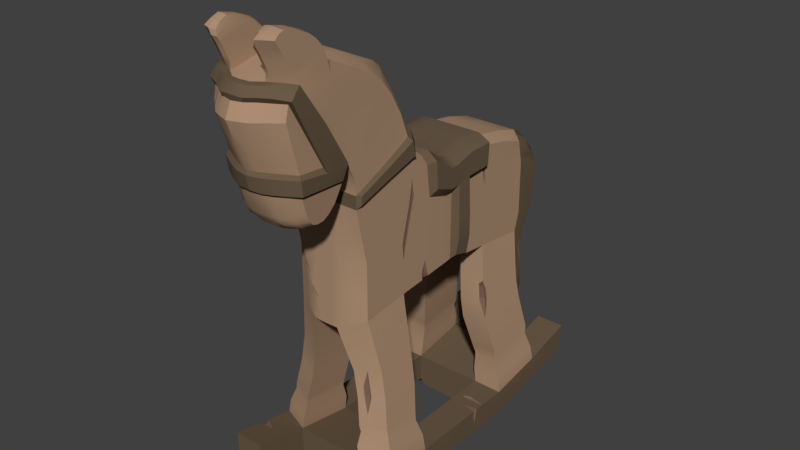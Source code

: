 # Source: RockingHouse.blend  (saved by Blender 2.79.0; exported with 4.5.12 LTS)
import bpy
from mathutils import Matrix  # noqa: F401  (used for matrix-valued properties, if any)

bpy.ops.wm.read_factory_settings(use_empty=True)
scene = bpy.context.scene
scene.name = 'Scene'

# ---- collections
col_collection_1 = bpy.data.collections.new('Collection 1'); scene.collection.children.link(col_collection_1)

# ---- materials (node trees are filled in below, after node groups)
mat_material = bpy.data.materials.new('Material')
mat_material.alpha_threshold = 0.0
mat_material.use_transparent_shadow = False
mat_material.diffuse_color = (0.4189, 0.2717, 0.1734, 1.0)
mat_material.roughness = 0.5
mat_material_001 = bpy.data.materials.new('Material.001')
mat_material_001.alpha_threshold = 0.0
mat_material_001.use_transparent_shadow = False
mat_material_001.diffuse_color = (0.1413, 0.09894, 0.06114, 1.0)
mat_material_001.roughness = 0.5
mat_material_002 = bpy.data.materials.new('Material.002')
mat_material_002.alpha_threshold = 0.0
mat_material_002.use_transparent_shadow = False
mat_material_002.diffuse_color = (0.2067, 0.1223, 0.08644, 1.0)
mat_material_002.roughness = 0.5

# ---- material node trees

# ---- world
world_world = bpy.data.worlds.new('World'); scene.world = world_world
world_world.color = (0.05088, 0.05088, 0.05088)
world_world.use_sun_shadow = False
world_world.sun_shadow_jitter_overblur = 0.0
world_world.cycles.sampling_method = 'MANUAL'

# ---- meshes
me_cube = bpy.data.meshes.new('Cube')
me_cube.from_pydata([(0.1358, 0.7249, 1.266), (0.246, -0.5376, 1.794), (0.2253, -0.6929, 0.88), (0.05841, -0.7841, 1.756), (0.04989, -0.7841, 1.367), (0.246, -0.5539, 1.409), (0.246, 0.5554, 1.739), (0.246, 0.1732, 1.429), (0.1729, 0.1732, 1.248), (0.246, 0.1732, 1.761), (0.246, -0.208, 1.429), (0.05841, -0.1744, 2.029), (0.1729, -0.208, 1.248), (0.246, -0.1726, 1.785), (0.1393, 0.9393, 1.196), (0.2442, 0.3054, 0.7561), (0.05841, 0.5517, 1.942), (0.1393, 0.8493, 1.661), (0.246, -0.8632, 2.634), (0.05841, -0.6459, 2.714), (0.05841, -0.2996, 2.231), (0.05841, -0.4194, 2.51), (0.246, -0.5422, 2.124), (0.246, -0.6202, 2.341), (0.1814, -0.7847, 2.017), (0.1814, -0.821, 2.173), (0.1029, 1.1, 1.489), (0.1029, 1.063, 1.647), (0.08925, 0.8607, 1.804), (0.1029, 0.8213, 1.483), (0.246, 0.5554, 1.389), (0.05994, -1.349, 2.649), (0.1393, 0.9194, 0.7667), (0.1029, 1.04, 1.187), (0.03369, 0.8389, 1.207), (0.03369, 0.9623, 0.5822), (0.1029, 0.9937, 0.7714), (0.03369, 0.8466, 0.7778), (0.1814, -0.8637, 2.129), (0.05841, -1.08, 1.904), (0.05841, -1.193, 1.969), (0.1814, -0.9464, 1.967), (0.05841, -1.336, 2.417), (0.1814, -1.205, 2.14), (0.1814, -1.232, 2.773), (0.05841, -0.8797, 2.791), (0.1814, -1.027, 2.923), (0.1814, -0.9764, 2.843), (0.246, -1.067, 2.799), (0.1814, -1.289, 2.993), (0.05841, -1.13, 2.768), (0.1168, -1.122, 2.808), (0.1814, -0.8797, 2.791), (0.1814, -1.307, 2.925), (0.1814, -1.155, 2.989), (0.1168, -1.249, 2.957), (0.05841, -1.263, 2.14), (0.1814, -1.272, 2.417), (0.05841, -0.9377, 1.958), (0.1814, -1.151, 1.977), (0.1814, -1.063, 1.93), (0.05841, -0.8637, 2.129), (0.1029, 0.8466, 0.7778), (0.03369, 1.024, 0.7556), (0.1029, 0.9623, 0.5822), (0.1029, 0.8389, 1.207), (0.03369, 1.072, 1.185), (0.183, -1.27, 2.649), (0.03369, 0.8213, 1.483), (0.02637, 0.8658, 1.823), (0.03369, 1.078, 1.66), (0.03369, 1.134, 1.497), (0.05841, -0.821, 2.173), (0.05841, -0.7847, 2.017), (0.1733, -0.4288, 2.5), (0.1814, -0.2996, 2.231), (0.1733, -0.6552, 2.704), (0.1814, 0.5517, 1.942), (0.04138, 0.5517, 1.175), (0.04989, -0.208, 1.214), (0.1814, -0.1744, 2.029), (0.04989, 0.1732, 1.214), (0.1729, -0.7459, 1.383), (0.1814, -0.765, 1.756), (0.04138, -0.5921, 1.175), (0.04989, 0.7249, 1.249), (0.4177, -0.01966, 0.1313), (0.324, -0.9412, 0.3494), (0.1557, 0.4946, 0.7473), (0.1492, -0.5605, 0.8611), (0.2253, -0.3952, 0.8687), (0.3014, -0.5277, 0.8876), (0.3326, 0.4946, 0.7781), (0.2442, 0.6682, 0.7692), (0.1814, -1.265, 2.846), (0.1168, -1.163, 2.884), (0.246, -1.128, 2.884), (0.246, -1.213, 2.957), (0.324, 0.9171, 0.3518), (0.3209, -0.5931, 0.05504), (0.3209, 0.5507, 0.05504), (0.3209, -0.01983, 0.02224), (0.112, 0.5504, 0.05454), (0.4177, -0.5739, 0.1641), (0.4177, 0.5508, 0.1641), (0.2272, -0.01966, 0.134), (0.1136, -0.4006, 0.1355), (0.324, -0.0195, 0.243), (0.3224, -1.136, 0.2798), (0.4177, -0.9414, 0.2377), (0.3209, -0.9606, 0.1287), (0.2272, -0.9605, 0.2404), (0.3224, 1.094, 0.2846), (0.2272, 0.9169, 0.2428), (0.3209, 0.9168, 0.131), (0.4177, 0.9169, 0.2401), (0.1127, -0.5928, 0.05797), (0.1136, -0.7847, 0.2012), (0.1146, -0.5925, 0.2787), (0.1135, 0.7398, 0.1977), (0.115, 0.5507, 0.2753), (0.1135, 0.3613, 0.1321), (0.1814, 0.7409, 1.89), (0.246, 0.5517, 1.241), (0.246, -0.5213, 2.022), (0.246, -0.7078, 1.399), (0.1644, -0.7459, 1.189), (0.04138, 0.7089, 1.155), (0.05841, -0.7841, 1.935), (0.246, -0.7459, 1.756), (0.05841, -0.7841, 1.578), (0.246, -0.5539, 1.578), (0.246, 0.1732, 1.578), (0.246, -0.01602, 1.439), (0.05841, -0.01602, 1.234), (0.246, -0.01602, 1.737), (0.246, -0.1981, 1.993), (0.246, -0.208, 1.578), (0.246, -0.5539, 1.241), (0.246, -0.4001, 1.419), (0.1814, -0.2585, 2.087), (0.04138, -0.4001, 1.195), (0.246, 0.1732, 1.28), (0.246, 0.5517, 1.892), (0.246, 0.3624, 1.786), (0.04138, 0.3624, 1.195), (0.1814, 0.3624, 1.97), (0.246, 0.3624, 1.419), (0.246, -1.084, 2.749), (0.05994, -1.293, 2.736), (0.1733, -0.7912, 2.771), (0.246, -1.019, 2.492), (0.2329, -0.6459, 2.649), (0.246, -0.7847, 2.017), (0.246, -0.821, 2.173), (0.246, -0.3662, 2.213), (0.2329, -0.486, 2.488), (0.1733, -0.3502, 2.365), (0.1733, -0.5107, 2.631), (0.246, -0.5631, 2.236), (0.246, -0.6773, 2.446), (0.05841, -0.7854, 2.099), (0.05841, -0.8567, 2.247), (0.1029, 1.101, 1.424), (0.0, 1.078, 1.66), (0.1029, 0.9923, 1.74), (0.1309, 1.043, 1.618), (0.03369, 1.133, 1.564), (0.0, 0.8658, 1.823), (0.1153, 0.8668, 1.762), (0.0, 1.134, 1.497), (0.1309, 1.092, 1.475), (0.246, 0.6555, 1.443), (0.1393, 0.8213, 1.483), (0.1407, 0.8499, 1.596), (0.2457, 0.6555, 1.616), (0.0, 0.8213, 1.483), (0.1029, 0.9104, 1.473), (0.03369, 0.7409, 1.343), (0.246, 0.4663, 1.561), (0.2353, 0.7409, 1.754), (0.1393, 1.002, 1.441), (0.1029, 0.979, 0.9502), (0.1029, 0.7761, 0.9623), (0.1393, 0.8765, 0.9512), (0.1393, 0.8389, 1.207), (0.1309, 1.038, 1.201), (0.0, 1.072, 1.185), (0.0, 0.8389, 1.207), (0.1029, 0.9973, 0.5927), (0.1029, 0.9171, 0.5933), (0.1393, 0.9623, 0.6647), (0.0, 0.9623, 0.5822), (0.1393, 0.8466, 0.7778), (0.1309, 0.9705, 0.8237), (0.0, 1.024, 0.7556), (0.0, 0.8466, 0.7778), (0.2306, -1.111, 1.994), (0.05841, -1.219, 2.009), (0.1814, -1.118, 1.94), (0.1814, -0.9014, 2.019), (0.2287, -0.9743, 1.978), (0.05841, -1.005, 1.907), (0.2224, -1.046, 1.95), (0.246, -0.886, 2.129), (0.246, -1.218, 2.417), (0.05841, -1.386, 2.563), (0.1814, -1.216, 2.271), (0.246, -1.17, 2.14), (0.2476, -1.235, 2.65), (0.246, -0.9939, 2.759), (0.1814, -1.281, 2.882), (0.246, -1.197, 2.773), (0.1814, -1.248, 2.81), (0.246, -0.8677, 2.711), (0.05841, -0.9657, 2.8), (0.2374, -0.8797, 2.758), (0.246, -1.229, 2.846), (0.1814, -1.078, 2.959), (0.246, -1.035, 2.917), (0.1201, -1.246, 2.779), (0.246, -0.9787, 2.843), (0.246, -1.271, 2.993), (0.1814, -1.334, 2.968), (0.246, -1.155, 2.984), (0.246, -1.272, 2.925), (0.05841, 0.7409, 1.89), (0.04138, -0.7841, 1.155), (0.1644, 0.7089, 1.189), (0.1814, -0.7841, 1.935), (0.1814, -0.7459, 1.578), (0.1814, -0.01602, 1.268), (0.05841, -0.2585, 2.087), (0.1644, -0.4001, 1.228), (0.1644, 0.3624, 1.228), (0.05841, 0.3624, 1.97), (0.183, -1.215, 2.736), (0.05841, -0.7937, 2.783), (0.05841, -0.3408, 2.374), (0.05841, -0.498, 2.645), (0.1814, -0.7854, 2.099), (0.1814, -0.8567, 2.247), (0.03369, 1.134, 1.43), (0.03369, 1.023, 1.755), (0.1029, 1.099, 1.555), (0.03369, 0.9104, 1.473), (0.1111, 0.7409, 1.343), (0.03369, 1.009, 0.9401), (0.03369, 0.7761, 0.9623), (0.03369, 1.039, 0.5711), (0.03369, 0.9171, 0.5933), (0.1814, -1.173, 2.015), (0.05841, -1.154, 1.921), (0.05841, -0.8812, 2.017), (0.1814, -1.008, 1.927), (0.1814, -1.308, 2.563), (0.05841, -1.278, 2.271), (0.1168, -1.109, 2.768), (0.1814, -0.9657, 2.8), (0.1168, -1.191, 2.921), (0.1814, -0.9971, 2.886), (0.1814, -1.244, 3.01), (0.1277, -1.286, 2.984), (0.1168, -1.001, 2.861), (0.1168, -1.053, 2.922), (0.1168, -0.8797, 2.791), (0.1201, -1.314, 2.917), (0.1168, -1.152, 2.981), (0.1201, -1.275, 2.845), (0.1168, -1.241, 2.14), (0.1168, -1.307, 2.417), (0.1168, -0.9377, 1.958), (0.1168, -1.188, 1.97), (0.1168, -1.082, 1.908), (0.1168, -0.8637, 2.129), (0.06656, 0.8466, 0.7778), (0.06656, 0.9922, 0.7556), (0.06656, 0.9623, 0.5822), (0.06656, 0.8389, 1.207), (0.06656, 1.04, 1.185), (0.1183, -1.306, 2.649), (0.06656, 0.8213, 1.483), (0.05441, 0.8658, 1.823), (0.06656, 1.074, 1.657), (0.06656, 1.102, 1.497), (0.1168, -0.821, 2.173), (0.1168, -0.7847, 2.017), (0.1168, -0.4194, 2.51), (0.1168, -0.2996, 2.231), (0.1168, -0.6459, 2.714), (0.1168, 0.5517, 1.942), (0.08276, 0.5517, 1.177), (0.09979, -0.208, 1.216), (0.1168, -0.1744, 2.029), (0.09979, 0.1732, 1.216), (0.09979, -0.7841, 1.367), (0.1168, -0.7841, 1.756), (0.08276, -0.5921, 1.177), (0.09979, 0.7249, 1.25), (0.4192, 0.551, 0.2745), (0.324, -0.7466, 0.3086), (0.4192, -0.5546, 0.2745), (0.324, 0.7402, 0.3086), (0.324, -0.4008, 0.243), (0.324, 0.3618, 0.243), (0.2287, 0.551, 0.2771), (0.2287, -0.5928, 0.2771), (0.1557, 0.3054, 0.7407), (0.3326, 0.3054, 0.7715), (0.1492, -0.7257, 0.8667), (0.3014, -0.6601, 0.8932), (0.1557, 0.6682, 0.7538), (0.1492, -0.3952, 0.8554), (0.3014, -0.3952, 0.8819), (0.3326, 0.6682, 0.7846), (0.1168, -1.136, 2.848), (0.246, -1.1, 2.848), (0.246, -1.156, 2.921), (0.4192, -0.0195, 0.2417), (0.2287, -0.0195, 0.2443), (0.3209, -0.7851, 0.08784), (0.3209, 0.7399, 0.08784), (0.3209, -0.4011, 0.02224), (0.3209, 0.3614, 0.02224), (0.2256, 0.5507, 0.05638), (0.2256, -0.5931, 0.05638), (0.4177, 0.7401, 0.1969), (0.2272, 0.7401, 0.1996), (0.2272, -0.785, 0.1996), (0.4177, -0.7468, 0.1969), (0.4177, 0.3616, 0.1313), (0.4177, -0.4009, 0.1313), (0.2272, 0.3616, 0.134), (0.2272, -0.4009, 0.134), (0.324, -1.136, 0.3902), (0.3209, -1.136, 0.1695), (0.2272, -1.136, 0.2812), (0.4177, -1.136, 0.2785), (0.2287, -0.9603, 0.3507), (0.4192, -0.9221, 0.3481), (0.324, 1.094, 0.395), (0.3209, 1.094, 0.1742), (0.4176, 1.094, 0.2833), (0.2272, 1.094, 0.2859), (0.4192, 0.9171, 0.3504), (0.2287, 0.9171, 0.3531), (0.1127, -0.4008, 0.02517), (0.1146, -0.4005, 0.2459), (0.1127, -0.7848, 0.09078), (0.1146, -0.7845, 0.3115), (0.0, 0.5504, 0.2734), (0.0, 0.5501, 0.05269), (0.112, 0.3611, 0.02173), (0.112, 0.7396, 0.08734), (0.115, 0.74, 0.3081), (0.115, 0.3615, 0.2425), (0.246, -0.7078, 1.221), (0.246, -0.7841, 1.935), (0.246, 0.7089, 1.221), (0.2244, 0.7409, 1.823), (0.246, -0.7078, 1.578), (0.246, -0.01602, 1.3), (0.246, -0.01602, 1.578), (0.246, -0.325, 2.066), (0.246, -0.4001, 1.26), (0.246, 0.3624, 1.26), (0.246, 0.3624, 1.928), (0.246, 0.3624, 1.578), (0.2329, -0.7937, 2.718), (0.2709, -1.179, 2.736), (0.246, -0.7854, 2.099), (0.246, -0.8567, 2.247), (0.2329, -0.4074, 2.352), (0.2329, -0.5602, 2.58), (0.1309, 1.093, 1.416), (0.0, 1.134, 1.43), (0.0, 1.023, 1.755), (0.0, 1.133, 1.564), (0.1309, 1.091, 1.534), (0.1309, 0.9639, 1.703), (0.2477, 0.7409, 1.343), (0.1393, 0.9104, 1.473), (0.2457, 0.7409, 1.688), (0.246, 0.5701, 1.544), (0.0, 0.9104, 1.473), (0.0, 0.7409, 1.343), (0.0, 1.009, 0.9401), (0.0, 0.7761, 0.9623), (0.1393, 0.7761, 0.9623), (0.0, 1.039, 0.5711), (0.1309, 0.9839, 0.6615), (0.0, 0.9171, 0.5933), (0.1393, 0.9171, 0.6665), (0.2302, -1.127, 2.029), (0.2224, -1.081, 1.96), (0.223, -1.007, 1.953), (0.2302, -0.9287, 2.021), (0.246, -1.255, 2.563), (0.246, -1.18, 2.271), (0.246, -0.9644, 2.733), (0.246, -1.245, 2.882), (0.246, -0.9657, 2.8), (0.246, -1.002, 2.88), (0.246, -1.08, 2.952), (0.246, -1.213, 2.81), (0.1201, -1.261, 2.812), (0.246, -1.239, 3.004), (0.246, -1.298, 2.968), (0.1168, 0.7409, 1.89), (0.08276, -0.7841, 1.157), (0.08276, 0.7089, 1.157), (0.1168, -0.7841, 1.935), (0.1168, -0.7841, 1.578), (0.1168, -0.01602, 1.236), (0.1168, -0.2585, 2.087), (0.08276, -0.4001, 1.196), (0.08276, 0.3624, 1.196), (0.1168, 0.3624, 1.97), (0.1183, -1.25, 2.736), (0.1168, -0.7937, 2.783), (0.1168, -0.3408, 2.374), (0.1168, -0.498, 2.645), (0.1168, -0.7854, 2.099), (0.1168, -0.8567, 2.247), (0.06656, 1.103, 1.43), (0.06656, 0.9908, 1.755), (0.06656, 1.113, 1.564), (0.06656, 0.9104, 1.473), (0.06656, 0.7409, 1.343), (0.06656, 0.977, 0.9401), (0.06656, 0.7761, 0.9623), (0.06656, 1.007, 0.5711), (0.06656, 0.9171, 0.5933), (0.1168, -1.211, 2.01), (0.1168, -1.144, 1.929), (0.1168, -0.8884, 2.017), (0.1168, -1.005, 1.907), (0.1168, -1.363, 2.563), (0.1168, -1.251, 2.271), (0.1201, -1.29, 2.878), (0.1168, -0.9657, 2.8), (0.1168, -1.083, 2.95), (0.1168, -1.023, 2.894), (0.1255, -1.244, 3.005), (0.1286, -1.311, 2.949), (0.4192, 0.3618, 0.2417), (0.4192, 0.7402, 0.3073), (0.2287, -0.7848, 0.3099), (0.4192, -0.7085, 0.3073), (0.4192, -0.4008, 0.2417), (0.2287, 0.7402, 0.3099), (0.2287, -0.4008, 0.2443), (0.2287, 0.3618, 0.2443), (0.2287, -1.136, 0.3916), (0.4192, -1.136, 0.3889), (0.4192, 1.094, 0.3936), (0.2287, 1.094, 0.3963), (0.0, 0.7397, 0.3062), (0.0, 0.3612, 0.2406), (0.0, 0.7393, 0.08549), (0.0, 0.3609, 0.01989), (0.243, 0.03483, 1.441), (0.1782, 0.03483, 1.272), (0.243, 0.03483, 1.738), (0.05904, 0.03483, 1.24), (0.0, 0.03483, 1.239), (0.243, 0.03483, 1.578), (0.243, 0.03483, 1.304), (0.1134, 0.03483, 1.241), (0.1963, -1.224, 2.16), (0.2648, -1.181, 2.161), (0.1963, -1.234, 2.25), (0.1317, -1.259, 2.16), (0.07328, -1.281, 2.159), (0.07328, -1.296, 2.25), (0.000576, -1.291, 2.162), (0.1317, -1.27, 2.25), (0.2648, -1.192, 2.251), (0.000576, -1.311, 2.25), (0.2779, -0.8708, 2.242), (0.263, -0.8966, 2.147), (0.07656, -1.366, 2.68), (0.07643, -1.326, 2.73), (0.135, -1.323, 2.681), (0.1996, -1.288, 2.681), (0.1988, -1.248, 2.733), (0.2793, -1.243, 2.672), (0.1352, -1.283, 2.729), (0.276, -1.211, 2.708), (0.246, -1.018, 2.259), (0.2634, -0.943, 2.151), (0.28, -1.018, 2.492), (0.2784, -1.021, 2.238), (0.279, -0.9381, 2.239), (0.2639, -1.022, 2.154), (0.05558, -0.2711, 2.214), (0.05558, -0.2402, 2.138), (0.111, -0.2711, 2.214), (0.2723, -0.5406, 2.108), (0.2723, -0.5283, 2.042), (0.2723, -0.3523, 2.191), (0.2723, -0.7677, 2.016), (0.1888, -0.2711, 2.214), (0.1888, -0.2402, 2.138), (0.2723, -0.3277, 2.1), (0.2723, -0.7669, 1.967), (0.111, -0.2402, 2.138), (0.2841, -0.7197, 0.5256), (0.2065, -0.5896, 0.5031), (0.2841, -0.4274, 0.4924), (0.3617, -0.5574, 0.5149), (0.2065, -0.7519, 0.5197), (0.3617, -0.6874, 0.5316), (0.2065, -0.4274, 0.4864), (0.3617, -0.4274, 0.4983), (0.2912, -0.7163, 0.4855), (0.2149, -0.5893, 0.4627), (0.2912, -0.4308, 0.4491), (0.3675, -0.5578, 0.4718), (0.2149, -0.7478, 0.4809), (0.2149, -0.4308, 0.4445), (0.3675, -0.4308, 0.4537), (0.3675, -0.6848, 0.49), (0.3076, -0.7445, 0.3991), (0.2148, -0.5925, 0.3698), (0.3076, -0.4028, 0.3439), (0.4004, -0.5548, 0.3733), (0.2148, -0.7821, 0.3974), (0.2148, -0.4028, 0.3422), (0.4004, -0.4028, 0.3457), (0.4004, -0.7068, 0.4009), (0.3305, -0.6621, 0.7124), (0.2536, -0.6946, 0.7028), (0.1768, -0.5634, 0.6821), (0.2536, -0.3996, 0.6805), (0.3305, -0.5309, 0.7013), (0.1768, -0.7272, 0.6932), (0.1768, -0.3996, 0.6709), (0.3305, -0.3996, 0.6901), (0.2841, 0.3616, 0.5203), (0.1992, 0.5366, 0.532), (0.369, 0.5366, 0.545), (0.2841, 0.7115, 0.5567), (0.1992, 0.3616, 0.5138), (0.369, 0.3616, 0.5268), (0.1992, 0.7115, 0.5502), (0.369, 0.7115, 0.5632), (0.2928, 0.3759, 0.4618), (0.2124, 0.5402, 0.4769), (0.3731, 0.5402, 0.4859), (0.2928, 0.7044, 0.5009), (0.2124, 0.3759, 0.4573), (0.2124, 0.7044, 0.4964), (0.3731, 0.3759, 0.4663), (0.3731, 0.7044, 0.5055), (0.3084, 0.3643, 0.3393), (0.2156, 0.5511, 0.3653), (0.4011, 0.5511, 0.3687), (0.3084, 0.7378, 0.3947), (0.2156, 0.3643, 0.3377), (0.2156, 0.7378, 0.393), (0.4011, 0.3643, 0.341), (0.4011, 0.7378, 0.3964), (0.2043, 0.3161, 1.02), (0.1193, 0.5053, 0.9897), (0.2893, 0.5053, 1.037), (0.2043, 0.671, 1.007), (0.1193, 0.3161, 0.9962), (0.2893, 0.3161, 1.044), (0.1193, 0.671, 0.9831), (0.2893, 0.671, 1.031), (0.2469, 0.7249, 1.282), (0.1375, 0.3007, 0.8685), (0.1375, 0.6596, 0.8685), (0.2242, 0.3007, 0.888), (0.1375, 0.49, 0.8685), (0.311, 0.49, 0.9076), (0.2242, 0.6596, 0.8881), (0.311, 0.6596, 0.9076), (0.3631, 0.5507, 0.05445), (0.4169, 0.5507, 0.1071), (0.3631, -0.5931, 0.05445), (0.4168, -0.5841, 0.1056), (0.3631, -0.01983, 0.02164), (0.4169, -0.01975, 0.07434), (0.3631, -0.9606, 0.1281), (0.4168, -0.9515, 0.1797), (0.4169, 0.9169, 0.1831), (0.3631, 0.9168, 0.1304), (0.4169, 0.3615, 0.07434), (0.3631, 0.3614, 0.02164), (0.3631, 0.7399, 0.08725), (0.4169, 0.74, 0.1399), (0.4168, -0.7676, 0.137), (0.3631, -0.7851, 0.08725), (0.3631, -0.4011, 0.02164), (0.4169, -0.401, 0.07434), (0.3631, -1.136, 0.1689), (0.4169, -1.136, 0.2226), (0.4168, 1.094, 0.2263), (0.3631, 1.094, 0.1736), (0.2261, -0.01977, 0.05987), (0.2619, -0.01983, 0.02307), (0.2262, -0.9606, 0.1672), (0.2619, -0.9606, 0.1295), (0.2619, 0.9168, 0.1319), (0.2261, 0.9168, 0.1697), (0.2619, -0.7851, 0.08867), (0.2262, -0.7851, 0.1264), (0.1893, -0.785, 0.0897), (0.2256, -0.7493, 0.08307), (0.2262, 0.74, 0.1266), (0.2619, 0.7399, 0.08867), (0.2256, 0.7041, 0.08299), (0.1893, 0.7398, 0.0886), (0.2261, -0.401, 0.05987), (0.2619, -0.4011, 0.02307), (0.2256, -0.4369, 0.02969), (0.1893, -0.401, 0.02409), (0.2619, 0.3614, 0.02307), (0.2261, 0.3615, 0.05987), (0.1893, 0.3613, 0.02299), (0.2256, 0.3972, 0.02978), (0.2262, -1.136, 0.208), (0.2619, -1.136, 0.1703), (0.2619, 1.094, 0.1751), (0.2261, 1.094, 0.2129), (0.07958, 0.1769, 1.995), (0.07958, 0.3427, 2.004), (0.08242, 0.03852, 1.959), (0.07958, -0.01233, 1.961), (0.138, 0.1769, 1.995), (0.2823, 0.1542, 1.812), (0.2823, 0.3339, 1.82), (0.2823, 0.1747, 1.96), (0.2792, 0.06122, 1.789), (0.2823, -0.01233, 1.787), (0.07958, -0.1332, 2.046), (0.138, -0.1332, 2.046), (0.2823, -0.1419, 1.835), (0.2823, -0.1569, 2.011), (0.2026, -0.1332, 2.046), (0.2026, -0.01233, 1.961), (0.2026, 0.1769, 1.995), (0.2026, 0.3427, 2.004), (0.2016, 0.03852, 1.959), (0.2823, 0.3427, 1.961), (0.2792, 0.04275, 1.919), (0.2823, -0.01233, 1.918), (0.0005608, 0.03852, 1.959), (0.138, -0.01233, 1.961), (0.138, 0.3427, 2.004), (0.139, 0.03852, 1.959), (0.2942, 0.1532, 1.429), (0.2942, 0.1532, 1.578), (0.2746, 0.1532, 1.308), (0.2715, 0.05243, 1.331), (0.2912, 0.05243, 1.441), (0.2912, 0.05243, 1.578), (0.1393, 0.8658, 1.478), (0.03369, 0.8658, 1.478), (0.06656, 0.8658, 1.478), (0.1029, 0.8658, 1.478), (0.0, 0.8658, 1.478), (0.1491, -1.078, 2.959), (0.1491, -0.9764, 2.843), (0.1491, -0.9969, 2.886), (0.1491, -1.027, 2.923), (0.1491, -0.9657, 2.8), (0.1491, -1.244, 3.01), (0.1491, -1.338, 2.962), (0.1491, -1.298, 2.993), (0.1491, -1.155, 2.989), (0.1491, -1.266, 2.81), (0.1491, -1.25, 2.773), (0.1491, -1.299, 2.882), (0.1491, -1.282, 2.846), (0.1507, -1.233, 2.736), (0.1491, -1.325, 2.925), (-0.1358, 0.7249, 1.266), (-0.246, -0.5376, 1.794), (-0.2253, -0.6929, 0.88), (-0.05841, -0.7841, 1.756), (-0.04989, -0.7841, 1.367), (-0.246, -0.5539, 1.409), (-0.246, 0.5554, 1.739), (-0.246, 0.1732, 1.429), (-0.1729, 0.1732, 1.248), (-0.246, 0.1732, 1.761), (-0.246, -0.208, 1.429), (-0.05841, -0.1744, 2.029), (-0.1729, -0.208, 1.248), (-0.246, -0.1726, 1.785), (-0.1393, 0.9393, 1.196), (-0.2442, 0.3054, 0.7561), (-0.05841, 0.5517, 1.942), (-0.1393, 0.8493, 1.661), (-0.246, -0.8632, 2.634), (-0.05841, -0.6459, 2.714), (-0.05841, -0.2996, 2.231), (-0.05841, -0.4194, 2.51), (-0.246, -0.5422, 2.124), (-0.246, -0.6202, 2.341), (-0.1814, -0.7847, 2.017), (-0.1814, -0.821, 2.173), (-0.1029, 1.1, 1.489), (-0.1029, 1.063, 1.647), (-0.08925, 0.8607, 1.804), (-0.1029, 0.8213, 1.483), (-0.246, 0.5554, 1.389), (-0.05994, -1.349, 2.649), (-0.1393, 0.9194, 0.7667), (-0.1029, 1.04, 1.187), (-0.03369, 0.8389, 1.207), (-0.03369, 0.9623, 0.5822), (-0.1029, 0.9937, 0.7714), (-0.03369, 0.8466, 0.7778), (-0.1814, -0.8637, 2.129), (-0.05841, -1.08, 1.904), (-0.05841, -1.193, 1.969), (-0.1814, -0.9464, 1.967), (-0.05841, -1.336, 2.417), (-0.1814, -1.205, 2.14), (-0.1814, -1.232, 2.773), (-0.05841, -0.8797, 2.791), (-0.1814, -1.027, 2.923), (-0.1814, -0.9764, 2.843), (-0.246, -1.067, 2.799), (-0.1814, -1.289, 2.993), (-0.05841, -1.13, 2.768), (-0.1168, -1.122, 2.808), (-0.1814, -0.8797, 2.791), (-0.1814, -1.307, 2.925), (-0.1814, -1.155, 2.989), (-0.1168, -1.249, 2.957), (-0.05841, -1.263, 2.14), (-0.1814, -1.272, 2.417), (-0.05841, -0.9377, 1.958), (-0.1814, -1.151, 1.977), (-0.1814, -1.063, 1.93), (-0.05841, -0.8637, 2.129), (-0.1029, 0.8466, 0.7778), (-0.03369, 1.024, 0.7556), (-0.1029, 0.9623, 0.5822), (-0.1029, 0.8389, 1.207), (-0.03369, 1.072, 1.185), (-0.183, -1.27, 2.649), (-0.03369, 0.8213, 1.483), (-0.02637, 0.8658, 1.823), (-0.03369, 1.078, 1.66), (-0.03369, 1.134, 1.497), (-0.05841, -0.821, 2.173), (-0.05841, -0.7847, 2.017), (-0.1733, -0.4288, 2.5), (-0.1814, -0.2996, 2.231), (-0.1733, -0.6552, 2.704), (-0.1814, 0.5517, 1.942), (-0.04138, 0.5517, 1.175), (-0.04989, -0.208, 1.214), (-0.1814, -0.1744, 2.029), (-0.04989, 0.1732, 1.214), (-0.1729, -0.7459, 1.383), (-0.1814, -0.765, 1.756), (-0.04138, -0.5921, 1.175), (-0.04989, 0.7249, 1.249), (-0.4177, -0.01966, 0.1313), (-0.324, -0.9412, 0.3494), (-0.1557, 0.4946, 0.7473), (-0.1492, -0.5605, 0.8611), (-0.2253, -0.3952, 0.8687), (-0.3014, -0.5277, 0.8876), (-0.3326, 0.4946, 0.7781), (-0.2442, 0.6682, 0.7692), (-0.1814, -1.265, 2.846), (-0.1168, -1.163, 2.884), (-0.246, -1.128, 2.884), (-0.324, 0.9171, 0.3518), (-0.3209, -0.5931, 0.05504), (-0.3209, 0.5507, 0.05504), (-0.3209, -0.01983, 0.02224), (-0.112, 0.5504, 0.05454), (-0.4177, -0.5739, 0.1641), (-0.4177, 0.5508, 0.1641), (-0.2272, -0.01966, 0.134), (-0.1136, -0.4006, 0.1355), (-0.324, -0.0195, 0.243), (-0.3224, -1.136, 0.2798), (-0.4177, -0.9414, 0.2377), (-0.3209, -0.9606, 0.1287), (-0.2272, -0.9605, 0.2404), (-0.3224, 1.094, 0.2846), (-0.2272, 0.9169, 0.2428), (-0.3209, 0.9168, 0.131), (-0.4177, 0.9169, 0.2401), (-0.1127, -0.5928, 0.05797), (-0.1136, -0.7847, 0.2012), (-0.1146, -0.5925, 0.2787), (-0.1135, 0.7398, 0.1977), (-0.115, 0.5507, 0.2753), (-0.1135, 0.3613, 0.1321), (-0.1814, 0.7409, 1.89), (-0.246, 0.5517, 1.241), (-0.246, -0.5213, 2.022), (-0.246, -0.7078, 1.399), (-0.1644, -0.7459, 1.189), (-0.04138, 0.7089, 1.155), (-0.05841, -0.7841, 1.935), (0.0, -0.5921, 1.174), (0.0, -0.7841, 1.366), (-0.246, -0.7459, 1.756), (0.0, -0.7841, 1.756), (-0.05841, -0.7841, 1.578), (-0.246, -0.5539, 1.578), (-0.246, -0.208, 1.28), (0.0, 0.1732, 1.213), (-0.246, 0.1732, 1.578), (-0.246, -0.01602, 1.439), (-0.05841, -0.01602, 1.234), (-0.246, -0.01602, 1.737), (-0.246, -0.1981, 1.993), (0.0, -0.1744, 2.029), (0.0, -0.208, 1.213), (-0.246, -0.208, 1.578), (-0.246, -0.4001, 1.419), (-0.1814, -0.2585, 2.087), (-0.04138, -0.4001, 1.195), (-0.246, -0.3293, 1.832), (-0.246, 0.1732, 1.28), (-0.246, 0.5517, 1.892), (0.0, 0.5517, 1.942), (0.0, 0.5517, 1.174), (-0.246, 0.3624, 1.786), (-0.04138, 0.3624, 1.195), (-0.1814, 0.3624, 1.97), (-0.246, 0.3624, 1.419), (-0.246, -1.084, 2.749), (-0.05994, -1.293, 2.736), (-0.1733, -0.7912, 2.771), (0.0, -0.2996, 2.231), (-0.246, -1.019, 2.492), (-0.2329, -0.6459, 2.649), (0.0, -0.7847, 2.017), (0.0, -0.821, 2.173), (0.0, -0.6459, 2.714), (0.0, -0.4194, 2.51), (-0.246, -0.7847, 2.017), (-0.246, -0.821, 2.173), (-0.246, -0.3662, 2.213), (-0.2329, -0.486, 2.488), (-0.1733, -0.3502, 2.365), (-0.1733, -0.5107, 2.631), (-0.246, -0.5631, 2.236), (-0.246, -0.6773, 2.446), (-0.05841, -0.7854, 2.099), (-0.05841, -0.8567, 2.247), (-0.1029, 1.101, 1.424), (-0.1029, 0.9923, 1.74), (-0.1309, 1.043, 1.618), (-0.03369, 1.133, 1.564), (-0.1153, 0.8668, 1.762), (-0.1309, 1.092, 1.475), (-0.246, 0.6555, 1.443), (-0.1393, 0.8213, 1.483), (-0.1407, 0.8499, 1.596), (-0.2457, 0.6555, 1.616), (-0.1029, 0.9104, 1.473), (-0.03369, 0.7409, 1.343), (-0.246, 0.4663, 1.561), (-0.2353, 0.7409, 1.754), (-0.1393, 1.002, 1.441), (0.0, 0.7249, 1.248), (-0.1029, 0.979, 0.9502), (-0.1029, 0.7761, 0.9623), (-0.1393, 0.8765, 0.9512), (-0.1393, 0.8389, 1.207), (-0.1309, 1.038, 1.201), (-0.1029, 0.9973, 0.5927), (-0.1029, 0.9171, 0.5933), (-0.1393, 0.9623, 0.6647), (-0.1393, 0.8466, 0.7778), (-0.1309, 0.9705, 0.8237), (-0.2306, -1.111, 1.994), (-0.05841, -1.219, 2.009), (0.0, -1.191, 1.969), (-0.1814, -1.118, 1.94), (0.0, -0.9377, 1.958), (-0.1814, -0.9014, 2.019), (-0.2287, -0.9743, 1.978), (-0.05841, -1.005, 1.907), (0.0, -0.8637, 2.129), (0.0, -1.077, 1.904), (-0.2224, -1.046, 1.95), (-0.246, -0.886, 2.129), (-0.246, -1.218, 2.417), (-0.05841, -1.386, 2.563), (0.0, -1.351, 2.417), (-0.1814, -1.216, 2.271), (0.0, -1.269, 2.139), (-0.246, -1.17, 2.14), (-0.2476, -1.235, 2.65), (0.0, -1.367, 2.65), (-0.246, -0.9939, 2.759), (-0.1814, -1.281, 2.882), (-0.246, -1.197, 2.773), (-0.1814, -1.248, 2.81), (-0.246, -0.8677, 2.711), (-0.05841, -0.9657, 2.8), (-0.2374, -0.8797, 2.758), (0.0, -0.8797, 2.791), (-0.246, -1.229, 2.846), (-0.1814, -1.078, 2.959), (-0.246, -1.035, 2.917), (-0.1201, -1.246, 2.779), (0.0, -1.152, 2.768), (-0.246, -0.9787, 2.843), (-0.1814, -1.334, 2.968), (-0.2249, -1.167, 2.979), (-0.05841, 0.7409, 1.89), (-0.04138, -0.7841, 1.155), (-0.1644, 0.7089, 1.189), (-0.1814, -0.7841, 1.935), (-0.1814, -0.7657, 1.578), (-0.1814, -0.01602, 1.268), (-0.05841, -0.2585, 2.087), (-0.1644, -0.4001, 1.228), (-0.1644, 0.3624, 1.228), (-0.05841, 0.3624, 1.97), (-0.183, -1.215, 2.736), (-0.05841, -0.7937, 2.783), (-0.05841, -0.3408, 2.374), (-0.05841, -0.498, 2.645), (-0.1814, -0.7854, 2.099), (-0.1814, -0.8567, 2.247), (-0.03369, 1.134, 1.43), (-0.03369, 1.023, 1.755), (-0.1029, 1.099, 1.555), (-0.03369, 0.9104, 1.473), (-0.1111, 0.7409, 1.343), (-0.03369, 1.009, 0.9401), (-0.03369, 0.7761, 0.9623), (-0.03369, 1.039, 0.5711), (-0.03369, 0.9171, 0.5933), (-0.1814, -1.173, 2.015), (-0.05841, -1.154, 1.921), (-0.05841, -0.8812, 2.017), (-0.1814, -1.008, 1.927), (-0.1814, -1.308, 2.563), (-0.05841, -1.278, 2.271), (-0.1168, -1.109, 2.768), (-0.1814, -0.9657, 2.8), (-0.1168, -1.191, 2.921), (-0.1814, -0.9971, 2.886), (-0.1814, -1.244, 3.01), (-0.1277, -1.286, 2.984), (-0.1168, -1.001, 2.861), (-0.1168, -1.053, 2.922), (-0.1168, -0.8797, 2.791), (-0.1201, -1.314, 2.917), (-0.1168, -1.152, 2.981), (-0.1201, -1.275, 2.845), (-0.1168, -1.241, 2.14), (-0.1168, -1.307, 2.417), (-0.1168, -0.9377, 1.958), (-0.1168, -1.188, 1.97), (-0.1168, -1.082, 1.908), (-0.1168, -0.8637, 2.129), (-0.06656, 0.8466, 0.7778), (-0.06656, 0.9922, 0.7556), (-0.06656, 0.9623, 0.5822), (-0.06656, 0.8389, 1.207), (-0.06656, 1.04, 1.185), (-0.1183, -1.306, 2.649), (-0.06656, 0.8213, 1.483), (-0.05441, 0.8658, 1.823), (-0.06656, 1.074, 1.657), (-0.06656, 1.102, 1.497), (-0.1168, -0.821, 2.173), (-0.1168, -0.7847, 2.017), (-0.1168, -0.4194, 2.51), (-0.1168, -0.2996, 2.231), (-0.1168, -0.6459, 2.714), (-0.1168, 0.5517, 1.942), (-0.08276, 0.5517, 1.177), (-0.09979, -0.208, 1.216), (-0.1168, -0.1744, 2.029), (-0.09979, 0.1732, 1.216), (-0.1168, -0.7841, 1.756), (-0.08276, -0.5921, 1.177), (-0.09979, 0.7249, 1.25), (-0.4192, 0.551, 0.2745), (-0.324, -0.7466, 0.3086), (-0.4192, -0.5546, 0.2745), (-0.324, 0.7402, 0.3086), (-0.324, -0.4008, 0.243), (-0.324, 0.3618, 0.243), (-0.2287, 0.551, 0.2771), (-0.2287, -0.5928, 0.2771), (-0.1557, 0.3054, 0.7407), (-0.3326, 0.3054, 0.7715), (-0.1492, -0.7257, 0.8667), (-0.3014, -0.6601, 0.8932), (-0.1557, 0.6682, 0.7538), (-0.1492, -0.3952, 0.8554), (-0.3014, -0.3952, 0.8819), (-0.3326, 0.6682, 0.7846), (-0.1168, -1.136, 2.848), (-0.246, -1.1, 2.848), (-0.246, -1.156, 2.921), (-0.4192, -0.0195, 0.2417), (-0.2287, -0.0195, 0.2443), (-0.3209, -0.7851, 0.08784), (-0.3209, 0.7399, 0.08784), (-0.3209, -0.4011, 0.02224), (-0.3209, 0.3614, 0.02224), (-0.2256, 0.5507, 0.05638), (-0.2256, -0.5931, 0.05638), (-0.4177, 0.7401, 0.1969), (-0.2272, 0.7401, 0.1996), (-0.2272, -0.785, 0.1996), (-0.4177, -0.7468, 0.1969), (-0.4177, 0.3616, 0.1313), (-0.4177, -0.4009, 0.1313), (-0.2272, 0.3616, 0.134), (-0.2272, -0.4009, 0.134), (-0.324, -1.136, 0.3902), (-0.3209, -1.136, 0.1695), (-0.2272, -1.136, 0.2812), (-0.4177, -1.136, 0.2785), (-0.2287, -0.9603, 0.3507), (-0.324, 1.094, 0.395), (-0.3209, 1.094, 0.1742), (-0.4176, 1.094, 0.2833), (-0.2272, 1.094, 0.2859), (-0.4192, 0.9171, 0.3504), (-0.2287, 0.9171, 0.3531), (0.0, -0.5922, 0.2803), (0.0, -0.5926, 0.05957), (0.0, -0.7844, 0.2027), (0.0, -0.4004, 0.1371), (-0.1127, -0.4008, 0.02517), (-0.1146, -0.4005, 0.2459), (-0.1127, -0.7848, 0.09078), (-0.1146, -0.7845, 0.3115), (0.0, 0.7395, 0.1959), (0.0, 0.361, 0.1303), (-0.112, 0.3611, 0.02173), (-0.112, 0.7396, 0.08734), (-0.115, 0.74, 0.3081), (-0.115, 0.3615, 0.2425), (-0.246, -0.7078, 1.221), (-0.246, -0.7841, 1.935), (-0.246, 0.7089, 1.221), (-0.2244, 0.7409, 1.823), (0.0, 0.7089, 1.154), (0.0, 0.7409, 1.89), (0.0, -0.7841, 1.154), (0.0, -0.7841, 1.935), (-0.246, -0.7078, 1.578), (0.0, -0.7841, 1.578), (-0.246, -0.01602, 1.3), (0.0, -0.01602, 1.233), (-0.246, -0.01602, 1.578), (-0.246, -0.325, 2.066), (0.0, -0.2585, 2.087), (0.0, -0.4001, 1.193), (-0.246, -0.4001, 1.578), (-0.246, -0.4001, 1.26), (-0.246, 0.3624, 1.26), (-0.246, 0.3624, 1.928), (0.0, 0.3624, 1.97), (0.0, 0.3624, 1.193), (-0.246, 0.3624, 1.578), (-0.2329, -0.7937, 2.718), (-0.2709, -1.179, 2.736), (0.0, -1.302, 2.737), (0.0, -0.7937, 2.783), (0.0, -0.7854, 2.099), (0.0, -0.8567, 2.247), (0.0, -0.498, 2.645), (0.0, -0.3408, 2.374), (-0.246, -0.7854, 2.099), (-0.246, -0.8567, 2.247), (-0.2329, -0.4074, 2.352), (-0.2329, -0.5602, 2.58), (-0.1309, 1.093, 1.416), (-0.1309, 1.091, 1.534), (-0.1309, 0.9639, 1.703), (-0.2477, 0.7409, 1.343), (-0.1393, 0.9104, 1.473), (-0.2457, 0.7409, 1.688), (-0.246, 0.5701, 1.544), (-0.1309, 0.9571, 0.9858), (-0.1393, 0.7761, 0.9623), (-0.1309, 0.9839, 0.6615), (-0.1393, 0.9171, 0.6665), (0.0, -0.8812, 2.017), (0.0, -1.005, 1.907), (0.0, -1.15, 1.919), (0.0, -1.222, 2.008), (-0.2302, -1.127, 2.029), (-0.2224, -1.081, 1.96), (-0.223, -1.007, 1.953), (-0.2302, -0.9287, 2.021), (-0.246, -1.255, 2.563), (-0.246, -1.18, 2.271), (0.0, -1.295, 2.271), (0.0, -1.406, 2.563), (-0.246, -0.9644, 2.733), (-0.246, -1.245, 2.882), (-0.246, -0.9657, 2.8), (0.0, -0.9657, 2.8), (-0.246, -1.002, 2.88), (-0.246, -1.08, 2.952), (-0.246, -1.213, 2.81), (-0.1201, -1.261, 2.812), (-0.1168, 0.7409, 1.89), (-0.08276, -0.7841, 1.157), (-0.08276, 0.7089, 1.157), (-0.1168, -0.7841, 1.935), (-0.1168, -0.7841, 1.578), (-0.1168, -0.01602, 1.236), (-0.1168, -0.2585, 2.087), (-0.08276, -0.4001, 1.196), (-0.08276, 0.3624, 1.196), (-0.1168, 0.3624, 1.97), (-0.1183, -1.25, 2.736), (-0.1168, -0.7937, 2.783), (-0.1168, -0.3408, 2.374), (-0.1168, -0.498, 2.645), (-0.1168, -0.7854, 2.099), (-0.1168, -0.8567, 2.247), (-0.06656, 1.103, 1.43), (-0.06656, 0.9908, 1.755), (-0.06656, 1.113, 1.564), (-0.06656, 0.9104, 1.473), (-0.06656, 0.7409, 1.343), (-0.06656, 0.977, 0.9401), (-0.06656, 0.7761, 0.9623), (-0.06656, 1.007, 0.5711), (-0.06656, 0.9171, 0.5933), (-0.1168, -1.211, 2.01), (-0.1168, -1.144, 1.929), (-0.1168, -0.8884, 2.017), (-0.1168, -1.005, 1.907), (-0.1168, -1.363, 2.563), (-0.1168, -1.251, 2.271), (-0.1201, -1.29, 2.878), (-0.1168, -0.9657, 2.8), (-0.1168, -1.083, 2.95), (-0.1168, -1.023, 2.894), (-0.1255, -1.244, 3.005), (-0.1286, -1.311, 2.949), (-0.4192, 0.3618, 0.2417), (-0.4192, 0.7402, 0.3073), (-0.2287, -0.7848, 0.3099), (-0.4192, -0.7085, 0.3073), (-0.4192, -0.4008, 0.2417), (-0.2287, 0.7402, 0.3099), (-0.2287, -0.4008, 0.2443), (-0.2287, 0.3618, 0.2443), (-0.2287, -1.136, 0.3916), (-0.4192, -1.136, 0.3889), (-0.4192, 1.094, 0.3936), (-0.2287, 1.094, 0.3963), (0.0, -0.4002, 0.2475), (0.0, -0.7842, 0.3131), (0.0, -0.4005, 0.02676), (0.0, -0.7846, 0.09237), (-0.243, 0.03483, 1.441), (-0.1782, 0.03483, 1.272), (-0.243, 0.03483, 1.738), (-0.05904, 0.03483, 1.24), (-0.243, 0.03483, 1.578), (-0.243, 0.03483, 1.304), (-0.1134, 0.03483, 1.241), (-0.1963, -1.224, 2.16), (-0.2648, -1.181, 2.161), (-0.1963, -1.234, 2.25), (-0.1317, -1.259, 2.16), (-0.07328, -1.281, 2.159), (-0.07328, -1.296, 2.25), (-0.000576, -1.291, 2.162), (-0.1317, -1.27, 2.25), (-0.2648, -1.192, 2.251), (-0.000576, -1.311, 2.25), (-0.2779, -0.8708, 2.242), (-0.263, -0.8966, 2.147), (-0.07656, -1.366, 2.68), (-0.07643, -1.326, 2.73), (0.0, -1.369, 2.682), (-0.135, -1.323, 2.681), (-0.1996, -1.288, 2.681), (-0.1988, -1.248, 2.733), (-0.2793, -1.243, 2.672), (-0.1352, -1.283, 2.729), (0.0, -1.335, 2.73), (-0.276, -1.211, 2.708), (-0.246, -1.018, 2.259), (-0.2634, -0.943, 2.151), (-0.28, -1.018, 2.492), (-0.2784, -1.021, 2.238), (-0.279, -0.9381, 2.239), (-0.2639, -1.022, 2.154), (-0.05558, -0.2711, 2.214), (-0.05558, -0.2402, 2.138), (0.0, -0.2711, 2.214), (-0.111, -0.2711, 2.214), (-0.2723, -0.3523, 2.191), (-0.2723, -0.7677, 2.016), (-0.1888, -0.2711, 2.214), (-0.1888, -0.2402, 2.138), (-0.2723, -0.3277, 2.1), (-0.2723, -0.7669, 1.967), (-0.111, -0.2402, 2.138), (0.0, -0.2402, 2.138), (-0.2841, -0.7197, 0.5256), (-0.2065, -0.5896, 0.5031), (-0.2841, -0.4274, 0.4924), (-0.3617, -0.5574, 0.5149), (-0.2065, -0.7519, 0.5197), (-0.3617, -0.6874, 0.5316), (-0.2065, -0.4274, 0.4864), (-0.3617, -0.4274, 0.4983), (-0.2912, -0.7163, 0.4855), (-0.2149, -0.5893, 0.4627), (-0.2912, -0.4308, 0.4491), (-0.3675, -0.5578, 0.4718), (-0.2149, -0.7478, 0.4809), (-0.2149, -0.4308, 0.4445), (-0.3675, -0.4308, 0.4537), (-0.3675, -0.6848, 0.49), (-0.3076, -0.7445, 0.3991), (-0.2148, -0.5925, 0.3698), (-0.3076, -0.4028, 0.3439), (-0.4004, -0.5548, 0.3733), (-0.2148, -0.7821, 0.3974), (-0.2148, -0.4028, 0.3422), (-0.4004, -0.4028, 0.3457), (-0.4004, -0.7068, 0.4009), (-0.3305, -0.6621, 0.7124), (-0.2536, -0.6946, 0.7028), (-0.1768, -0.5634, 0.6821), (-0.2536, -0.3996, 0.6805), (-0.3305, -0.5309, 0.7013), (-0.1768, -0.7272, 0.6932), (-0.1768, -0.3996, 0.6709), (-0.3305, -0.3996, 0.6901), (-0.2841, 0.3616, 0.5203), (-0.1992, 0.5366, 0.532), (-0.369, 0.5366, 0.545), (-0.2841, 0.7115, 0.5567), (-0.1992, 0.3616, 0.5138), (-0.369, 0.3616, 0.5268), (-0.1992, 0.7115, 0.5502), (-0.369, 0.7115, 0.5632), (-0.2928, 0.3759, 0.4618), (-0.2124, 0.5402, 0.4769), (-0.3731, 0.5402, 0.4859), (-0.2928, 0.7044, 0.5009), (-0.2124, 0.3759, 0.4573), (-0.2124, 0.7044, 0.4964), (-0.3731, 0.3759, 0.4663), (-0.3731, 0.7044, 0.5055), (-0.3084, 0.3643, 0.3393), (-0.2156, 0.5511, 0.3653), (-0.4011, 0.5511, 0.3687), (-0.3084, 0.7378, 0.3947), (-0.2156, 0.3643, 0.3377), (-0.2156, 0.7378, 0.393), (-0.4011, 0.3643, 0.341), (-0.4011, 0.7378, 0.3964), (-0.2043, 0.3161, 1.02), (-0.1193, 0.5053, 0.9897), (-0.2893, 0.5053, 1.037), (-0.2043, 0.671, 1.007), (-0.1193, 0.3161, 0.9962), (-0.2893, 0.3161, 1.044), (-0.1193, 0.671, 0.9831), (-0.2893, 0.671, 1.031), (-0.2469, 0.7249, 1.282), (-0.1375, 0.3007, 0.8685), (-0.1375, 0.6596, 0.8685), (-0.2242, 0.3007, 0.888), (-0.1375, 0.49, 0.8685), (-0.311, 0.49, 0.9076), (-0.2242, 0.6596, 0.8881), (-0.311, 0.3007, 0.9076), (-0.311, 0.6596, 0.9076), (-0.3631, 0.5507, 0.05445), (-0.4169, 0.5507, 0.1071), (-0.3631, -0.5931, 0.05445), (-0.4168, -0.5841, 0.1056), (-0.3631, -0.01983, 0.02164), (-0.4169, -0.01975, 0.07434), (-0.3631, -0.9606, 0.1281), (-0.4168, -0.9515, 0.1797), (-0.4169, 0.9169, 0.1831), (-0.3631, 0.9168, 0.1304), (-0.4169, 0.3615, 0.07434), (-0.3631, 0.3614, 0.02164), (-0.3631, 0.7399, 0.08725), (-0.4169, 0.74, 0.1399), (-0.4168, -0.7676, 0.137), (-0.3631, -0.7851, 0.08725), (-0.3631, -0.4011, 0.02164), (-0.4169, -0.401, 0.07434), (-0.3631, -1.136, 0.1689), (-0.4169, -1.136, 0.2226), (-0.4168, 1.094, 0.2263), (-0.3631, 1.094, 0.1736), (-0.2261, -0.01977, 0.05987), (-0.2619, -0.01983, 0.02307), (-0.2262, -0.9606, 0.1672), (-0.2619, -0.9606, 0.1295), (-0.2619, 0.9168, 0.1319), (-0.2261, 0.9168, 0.1697), (-0.2619, -0.7851, 0.08867), (-0.2262, -0.7851, 0.1264), (-0.1893, -0.785, 0.0897), (-0.2256, -0.7493, 0.08307), (-0.2262, 0.74, 0.1266), (-0.2619, 0.7399, 0.08867), (-0.2256, 0.7041, 0.08299), (-0.1893, 0.7398, 0.0886), (-0.2261, -0.401, 0.05987), (-0.2619, -0.4011, 0.02307), (-0.2256, -0.4369, 0.02969), (-0.1893, -0.401, 0.02409), (-0.2619, 0.3614, 0.02307), (-0.2261, 0.3615, 0.05987), (-0.1893, 0.3613, 0.02299), (-0.2256, 0.3972, 0.02978), (-0.2262, -1.136, 0.208), (-0.2619, -1.136, 0.1703), (-0.2619, 1.094, 0.1751), (-0.2261, 1.094, 0.2129), (-0.07958, 0.1769, 1.995), (-0.07958, 0.3427, 2.004), (0.0, 0.1769, 1.995), (-0.08242, 0.03852, 1.959), (-0.07958, -0.01233, 1.961), (-0.138, 0.1769, 1.995), (-0.2823, 0.1542, 1.812), (-0.2823, 0.3339, 1.82), (-0.2823, 0.1747, 1.96), (-0.2792, 0.06122, 1.789), (-0.2823, -0.01233, 1.787), (-0.07958, -0.1332, 2.046), (0.0, -0.1332, 2.046), (-0.138, -0.1332, 2.046), (-0.2823, -0.1419, 1.835), (-0.2823, -0.1569, 2.011), (-0.2026, -0.1332, 2.046), (-0.2026, -0.01233, 1.961), (-0.2026, 0.1769, 1.995), (-0.2026, 0.3427, 2.004), (-0.2016, 0.03852, 1.959), (-0.2823, 0.3427, 1.961), (-0.2792, 0.04275, 1.919), (-0.2823, -0.01233, 1.918), (0.0, 0.3427, 2.004), (-0.0005608, 0.03852, 1.959), (0.0, -0.01233, 1.961), (-0.138, -0.01233, 1.961), (-0.138, 0.3427, 2.004), (-0.139, 0.03852, 1.959), (-0.2942, 0.1532, 1.429), (-0.2942, 0.1532, 1.578), (-0.2746, 0.1532, 1.308), (-0.2715, 0.05243, 1.331), (-0.2912, 0.05243, 1.441), (-0.2912, 0.05243, 1.578), (-0.1393, 0.8658, 1.478), (-0.03369, 0.8658, 1.478), (-0.06656, 0.8658, 1.478), (-0.1029, 0.8658, 1.478), (-0.1491, -1.078, 2.959), (-0.1491, -0.9764, 2.843), (-0.1491, -0.9969, 2.886), (-0.1491, -1.027, 2.923), (-0.1491, -0.9657, 2.8), (-0.1491, -1.244, 3.01), (-0.1491, -1.338, 2.962), (-0.1491, -1.298, 2.993), (-0.1491, -1.155, 2.989), (-0.1491, -1.266, 2.81), (-0.1491, -1.25, 2.773), (-0.1491, -1.299, 2.882), (-0.1491, -1.282, 2.846), (-0.1507, -1.233, 2.736), (-0.1491, -1.325, 2.925), (0.269, 0.3164, 0.8981), (0.311, 0.3352, 0.9076), (0.3269, 0.3042, 0.7902), (0.2992, 0.3368, 0.9819), (0.2549, 0.324, 1.009), (0.3204, 0.3231, 0.8492), (0.2818, 0.3304, 0.9134), (0.2796, 0.3261, 1.006), (0.3036, 0.3196, 0.8364), (0.2904, 0.3391, 0.9134), (0.2701, 0.3248, 0.9069), (0.2824, 0.3397, 0.9638), (0.2606, 0.3296, 0.982), (0.301, 0.333, 0.8635), (0.201, -0.208, 1.26), (0.246, -0.1765, 1.285), (0.246, -0.208, 1.401), (0.246, -0.231, 1.275), (0.246, -0.2339, 1.33), (0.2366, -0.2106, 1.37), (0.2366, -0.2106, 1.301), (0.2059, -0.2106, 1.275), (0.2366, -0.2245, 1.299), (0.2366, -0.1958, 1.303), (0.2366, -0.2255, 1.322), (0.246, -0.327, 1.959), (0.246, -0.3472, 1.828), (0.246, -0.4099, 1.578), (0.246, -0.3762, 1.578), (0.246, -0.3143, 1.842), (0.246, -0.4001, 1.479), (0.2437, -0.3535, 1.769), (0.2437, -0.3413, 1.771), (0.2437, -0.3303, 1.787), (0.2437, -0.3654, 1.641), (0.2437, -0.3776, 1.641), (0.2437, -0.3283, 1.859), (0.2437, -0.3872, 1.63), (0.2437, -0.3894, 1.561), (0.2152, -0.7109, 0.698), (0.2062, -0.7088, 0.7748), (0.2451, -0.7209, 0.5937), (0.2265, -0.6917, 0.8187), (0.2435, -0.6928, 0.7128), (0.2205, -0.7025, 0.7099), (0.2151, -0.7012, 0.7559), (0.2384, -0.7085, 0.6476), (-0.2723, -0.5428, 2.038), (-0.2723, -0.5101, 2.048), (-0.2723, -0.555, 2.103), (-0.2723, -0.5211, 2.117), (-0.2476, -0.5366, 2.098), (-0.2476, -0.5278, 2.051), (-0.2595, -0.5147, 2.054), (-0.2406, -0.5378, 2.109), (-0.2406, -0.5227, 2.036), (-0.2595, -0.5382, 2.047), (-0.2595, -0.547, 2.094), (-0.2595, -0.5226, 2.104), (-0.2137, -1.282, 2.563), (-0.2137, -1.245, 2.417), (-0.1874, -1.267, 2.58), (-0.1808, -1.273, 2.544), (-0.1943, -1.262, 2.544), (-0.2002, -1.256, 2.483), (-0.246, 0.2678, 1.774), (-0.2823, 0.2318, 1.816), (-0.2823, 0.2783, 1.817), (-0.2823, 0.2521, 1.912), (-0.2534, 0.2517, 1.825), (-0.2534, 0.2665, 1.826), (-0.2675, 0.2556, 1.873), (-0.2496, 0.2634, 1.805), (-0.138, -0.06159, 1.996), (-0.2026, -0.07923, 2.007), (-0.2026, -0.05374, 1.994), (-0.2823, -0.05659, 1.946), (-0.2823, -0.09109, 1.968), (-0.2823, -0.07344, 1.876), (-0.2302, -0.05735, 1.982), (-0.2, -0.07468, 1.994), (-0.2, -0.06622, 1.988), (-0.2517, -0.06417, 1.956), (-0.2517, -0.08239, 1.968), (-0.2517, -0.07512, 1.911), (-0.2179, -0.06857, 1.98), (-0.158, -0.06742, 1.989), (-0.246, -0.04077, 1.744), (-0.246, -0.01602, 1.663), (-0.246, -0.03432, 1.712), (-0.2382, -0.03581, 1.741), (-0.2382, -0.02043, 1.736), (-0.2608, -0.01813, 1.768), (-0.2382, -0.02043, 1.69), (-0.2382, -0.0318, 1.721), (0.246, 0.3316, 1.782), (0.246, 0.3624, 1.667), (0.246, 0.339, 1.733), (0.2371, 0.3365, 1.782), (0.2371, 0.355, 1.784), (0.2589, 0.3379, 1.804), (0.2371, 0.355, 1.713), (0.2371, 0.3409, 1.752), (-0.246, -0.5286, 1.244), (-0.246, -0.5854, 1.237), (-0.246, -0.5539, 1.325), (-0.2773, -0.5391, 1.041), (-0.2569, -0.5666, 1.169), (-0.2364, -0.5539, 1.273), (-0.2364, -0.5539, 1.225), (-0.2542, -0.5455, 1.111), (-0.2364, -0.5719, 1.223), (-0.2364, -0.5395, 1.227), (-0.2426, -0.5612, 1.184), (-0.4192, -0.9539, 0.3541), (-0.4192, -0.8889, 0.3417), (-0.3384, -0.941, 0.3379), (-0.4042, -0.9278, 0.337), (-0.4031, -0.9411, 0.2607), (-0.4042, -0.9498, 0.3412), (-0.4042, -0.9048, 0.3326), (0.4177, 0.09894, 0.1313), (0.324, 0.1063, 0.243), (0.4192, 0.0833, 0.2417), (0.4192, 0.1202, 0.2417), (0.324, 0.1659, 0.243), (0.324, 0.2018, 0.243), (0.4192, 0.1772, 0.2417), (0.2599, 0.1796, 0.2439), (0.3265, 0.1712, 0.2359), (0.3265, 0.1946, 0.2359), (0.3887, 0.1786, 0.2351), (0.2847, 0.1801, 0.2365), (0.4035, 0.08831, 0.231), (0.4035, 0.1183, 0.231), (0.4022, 0.101, 0.1415), (0.3263, 0.1069, 0.2321), (-0.4177, 0.6317, 0.1781), (-0.4011, 0.6194, 0.3788), (-0.4011, 0.6428, 0.3823), (-0.4192, 0.6147, 0.2855), (-0.4192, 0.6531, 0.2922), (-0.3883, 0.6288, 0.4349), (-0.4008, 0.6245, 0.3486), (-0.4008, 0.6389, 0.3507), (-0.4119, 0.6216, 0.2914), (-0.4119, 0.6452, 0.2955), (-0.3929, 0.6303, 0.3829), (-0.4109, 0.632, 0.2256), (-0.0175, 1.032, 0.6593), (-0.04604, 1.018, 0.6891), (-0.03507, 0.9644, 0.5917), (-0.02861, 1.008, 0.611), (-0.02861, 0.9993, 0.7154), (-0.05165, 1.004, 0.6075), (-0.01945, 1.004, 0.6609), (-0.04004, 1.01, 0.6743), (0.1029, 1.012, 1.078), (0.1353, 0.9143, 0.9675), (0.1145, 0.9699, 0.9649), (0.1127, 0.9623, 0.979), (0.1238, 0.9536, 0.9932), (0.1268, 0.9246, 0.9808), (0.1238, 1.008, 1.139), (0.1238, 0.9627, 0.8833), (0.1048, 0.9906, 1.055), (-0.246, -1.186, 2.908), (-0.2126, -1.29, 2.925), (-0.246, -1.257, 2.902), (-0.246, -1.188, 2.932), (-0.1792, -1.277, 2.984), (-0.1792, -1.239, 2.998), (-0.1792, -1.314, 2.963), (-0.1939, -1.249, 2.957), (-0.2052, -1.278, 2.927), (-0.2034, -1.248, 2.912), (-0.2085, -1.214, 2.929), (-0.2329, -1.166, 2.918), (-0.2061, -1.166, 2.955), (-0.1939, -1.271, 2.936), (-0.1939, -1.222, 2.966), (-0.2329, -1.25, 2.908), (-0.2329, -1.192, 2.909), (-0.2357, -1.189, 2.933), (-0.2232, -1.201, 2.918), (-0.2232, -1.185, 2.922), (-0.2232, -1.193, 2.92), (-0.2332, -1.176, 2.913), (-0.1766, -0.7459, 1.468), (-0.1541, -0.771, 1.531), (-0.1764, -0.7373, 1.578), (-0.1059, -0.7841, 1.443), (-0.246, -0.73, 1.682), (-0.2228, -0.7201, 1.655), (-0.2228, -0.706, 1.589), (-0.1786, -0.7303, 1.516), (-0.1804, -0.7303, 1.559), (-0.191, -0.7248, 1.589), (-0.2228, -0.5977, 1.726), (-0.1532, -0.7381, 1.503), (-0.1733, -0.5493, 2.651), (-0.1168, -0.5428, 2.666), (-0.05841, -0.5353, 2.662), (0.0, -0.5277, 2.659), (-0.01371, -0.5352, 2.643), (-0.01371, -0.5117, 2.632), (0.03244, -0.5117, 2.632), (-0.05986, -0.5411, 2.646), (-0.05986, -0.5117, 2.632), (-0.1507, -0.5522, 2.637), (-0.1507, -0.5217, 2.621), (-0.106, -0.5117, 2.632), (-0.1977, -0.5609, 2.581), (-0.106, -0.5471, 2.649), (-0.1733, -0.5977, 2.675), (-0.1733, -0.5769, 2.665), (-0.1168, -0.579, 2.683), (-0.2037, -0.5977, 2.636), (0.1168, -0.4631, 2.585), (0.1168, -0.471, 2.598), (0.0, -0.4729, 2.602), (0.1733, -0.4812, 2.584), (0.05841, -0.4655, 2.589), (0.05841, -0.4756, 2.606), (-0.1677, -0.596, 2.667), (-0.1677, -0.5835, 2.66), (-0.1859, -0.5959, 2.643), (-0.1338, -0.5847, 2.671), (0.1034, -0.4717, 2.586), (0.1034, -0.4766, 2.594), (0.06712, -0.4732, 2.588), (0.06712, -0.4794, 2.599), (0.1384, -0.4829, 2.585), (0.03087, -0.4778, 2.596), (0.246, -0.9469, 2.729), (0.244, -0.9459, 2.79), (0.1814, -0.9481, 2.798), (0.1789, -0.9528, 2.788), (0.1789, -0.9666, 2.789), (0.2298, -0.9666, 2.789), (0.1535, -0.9666, 2.789), (0.1281, -0.9666, 2.789), (0.2282, -0.951, 2.781), (0.2298, -0.9518, 2.733), (-0.369, 0.6565, 0.5574), (-0.3731, 0.6384, 0.4976), (-0.3731, 0.6663, 0.5009), (-0.4011, 0.6831, 0.3883), (-0.3672, 0.6427, 0.4926), (-0.3672, 0.6615, 0.4948), (-0.3644, 0.6548, 0.533), (-0.3861, 0.6728, 0.4188), (-0.09702, -0.7841, 1.333), (-0.1009, -0.7841, 1.381), (-0.09198, -0.7841, 1.367), (-0.0472, -0.7841, 1.3), (-0.09169, -0.7728, 1.361), (-0.09717, -0.7728, 1.362), (-0.1485, -0.746, 1.373), (-0.09793, -0.7728, 1.371), (-0.09522, -0.7728, 1.338), (-0.06023, -0.7728, 1.314)], [], [(0, 228, 410, 298), (0, 298, 428, 246), (1, 131, 1418, 1417), (1, 1417, 1416, 363, 124), (1, 124, 357, 129), (1, 129, 360, 131), (2, 310, 356, 126), (2, 126, 409, 309), (523, 527, 447, 300), (523, 300, 448, 530), (3, 130, 412, 296), (3, 296, 411, 128), (3, 128, 1056, 810), (3, 810, 1058, 130), (4, 227, 409, 295), (4, 295, 412, 130), (4, 130, 1058, 808), (4, 808, 1055, 227), (5, 138, 364, 139), (5, 139, 1421, 1418, 131), (5, 131, 360, 125), (5, 125, 356, 138), (6, 179, 383, 175), (6, 175, 382, 180), (6, 180, 359, 143), (6, 143, 366, 144), (6, 144, 1487, 367, 179), (7, 142, 365, 147), (7, 147, 367, 132), (461, 466, 362, 133), (461, 133, 361, 467), (136, 13, 639, 640), (8, 294, 416, 234), (8, 234, 365, 142), (462, 467, 361, 231), (462, 231, 413, 468), (9, 132, 367, 1487, 1488, 1486), (135, 463, 635, 636), (366, 146, 644, 646), (463, 135, 362, 466), (10, 1407, 1406, 361, 133), (10, 133, 362, 137), (10, 137, 1419, 1421, 139), (10, 139, 364, 1408, 1409, 1407), (820, 11, 637, 1348), (11, 820, 1063, 232), (11, 232, 414, 293), (12, 292, 413, 231), (12, 231, 361, 1406, 1405), (12, 1405, 1408, 364, 233), (12, 233, 415, 292), (13, 137, 362, 135), (293, 80, 641, 638), (13, 136, 363, 1416, 1420), (13, 1420, 1419, 137), (14, 186, 374, 181), (14, 181, 381, 185), (14, 185, 388, 184), (14, 184, 1549, 186), (563, 568, 365, 234), (563, 234, 416, 567), (555, 559, 452, 304), (555, 304, 445, 561), (16, 290, 408, 226), (16, 226, 1054, 829), (16, 829, 1069, 235), (16, 235, 417, 290), (17, 169, 359, 180), (17, 180, 382, 174), (17, 174, 381, 181), (17, 181, 374, 171), (17, 171, 378, 166), (17, 166, 379, 169), (18, 151, 371, 160), (18, 160, 373, 152), (18, 152, 368, 214), (18, 214, 1625, 399, 148), (18, 148, 369, 151), (19, 289, 421, 239), (19, 239, 1594, 843), (19, 843, 1075, 237), (19, 237, 419, 289), (155, 22, 498, 500), (153, 357, 505, 501), (20, 838, 1079, 238), (20, 238, 420, 288), (21, 287, 420, 238), (21, 238, 1079, 844), (21, 844, 1611, 1613), (21, 1613, 1609, 287), (288, 75, 502, 497), (838, 20, 495, 1205), (22, 155, 372, 159), (22, 159, 370, 153), (23, 154, 370, 159), (23, 159, 372, 156), (23, 156, 373, 160), (23, 160, 371, 154), (24, 286, 411, 229), (24, 229, 357, 153), (24, 153, 370, 240), (24, 240, 422, 286), (25, 285, 422, 240), (25, 240, 370, 154), (25, 154, 371, 241), (25, 241, 423, 285), (26, 163, 424, 284), (26, 284, 426, 244), (26, 244, 378, 171), (26, 171, 374, 163), (27, 283, 425, 165), (27, 165, 379, 166), (27, 166, 378, 244), (27, 244, 426, 283), (28, 282, 408, 122), (28, 122, 359, 169), (28, 169, 379, 165), (28, 165, 425, 282), (29, 281, 661, 662), (29, 662, 659, 173), (29, 173, 380, 246), (29, 246, 428, 281), (30, 172, 383, 179), (30, 179, 367, 147), (30, 147, 365, 123), (172, 30, 380), (418, 149, 482, 487), (369, 236, 485, 488), (31, 900, 1106, 206), (31, 206, 437, 280), (32, 194, 1549, 184), (32, 184, 388, 193), (32, 193, 392, 191), (32, 191, 390, 194), (33, 279, 424, 163), (33, 163, 374, 186), (33, 186, 1548), (33, 1548, 182, 429, 279), (34, 278, 427, 245), (34, 245, 384, 188), (34, 188, 387, 248), (34, 248, 430, 278), (35, 277, 432, 250), (35, 250, 391, 192), (35, 192, 389, 249), (35, 249, 431, 277), (36, 276, 429, 182), (36, 182, 1550, 194), (36, 194, 390, 189), (36, 189, 431, 276), (37, 275, 430, 248), (37, 248, 387, 196), (37, 196, 391, 250), (37, 250, 432, 275), (38, 274, 423, 241), (38, 241, 371, 204), (38, 204, 396, 200), (38, 200, 435, 274), (39, 273, 434, 252), (39, 252, 1097, 890), (39, 890, 1096, 202), (39, 202, 436, 273), (40, 272, 433, 198), (40, 198, 1098, 883), (40, 883, 1097, 252), (40, 252, 434, 272), (41, 271, 435, 200), (41, 200, 396, 201), (41, 201, 395, 254), (41, 254, 436, 271), (42, 270, 437, 206), (42, 206, 1106, 895), (42, 895, 1105, 256), (42, 256, 438, 270), (43, 269, 433, 251), (43, 251, 393, 208), (56, 269, 472, 473), (44, 674, 677, 236), (44, 236, 369, 212), (44, 212, 404, 213), (44, 213, 673, 674), (45, 265, 419, 237), (45, 237, 1075, 908), (45, 908, 1110, 215), (45, 215, 440, 265), (210, 399, 1625, 401), (46, 667, 664, 218), (46, 218, 403, 219), (46, 219, 402, 260), (46, 260, 666, 667), (47, 665, 666, 260), (47, 260, 402, 221), (47, 221, 401, 258), (47, 258, 668, 665), (48, 212, 369, 148), (48, 148, 399, 210), (48, 210, 401, 221), (48, 221, 402, 316), (48, 316, 404, 212), (49, 222, 406, 261), (49, 261, 669, 671), (49, 671, 670, 223), (49, 223, 407, 222), (50, 913, 1074, 149), (50, 149, 418, 257), (50, 257, 440, 215), (50, 215, 1110, 913), (51, 263, 440, 257), (51, 257, 418, 220), (51, 220, 405, 315), (51, 315, 442, 263), (52, 216, 368, 150), (52, 150, 419, 265), (52, 265, 440, 1627), (52, 1627, 1626, 216), (53, 225, 407, 223), (53, 223, 670, 678), (53, 678, 675, 211), (53, 211, 400, 225), (54, 224, 403, 218), (54, 218, 664, 672), (54, 672, 669, 261), (54, 261, 406, 224), (55, 259, 439, 266), (55, 266, 444, 262), (55, 262, 443, 267), (55, 267, 441, 259), (56, 897, 1098, 198), (56, 198, 433, 269), (398, 207, 471, 477), (269, 43, 469, 472), (57, 205, 397, 255), (57, 255, 437, 270), (57, 270, 438, 207), (57, 207, 398, 205), (58, 885, 1095, 253), (58, 253, 435, 271), (58, 271, 436, 202), (58, 202, 1096, 885), (59, 197, 393, 251), (59, 251, 433, 272), (59, 272, 434, 199), (59, 199, 394, 197), (60, 203, 394, 199), (60, 199, 434, 273), (60, 273, 436, 254), (60, 254, 395, 203), (61, 889, 1077, 162), (61, 162, 423, 274), (61, 274, 435, 253), (61, 253, 1095, 889), (62, 193, 388, 183), (62, 183, 430, 275), (62, 275, 432, 190), (62, 190, 392, 193), (63, 195, 386, 247), (63, 247, 429, 276), (63, 276, 431, 249), (63, 249, 389, 195), (64, 191, 392, 190), (64, 190, 432, 277), (64, 277, 431, 189), (64, 189, 390, 191), (65, 185, 381, 177), (65, 177, 427, 278), (65, 278, 430, 183), (65, 183, 388, 185), (66, 187, 375, 242), (66, 242, 424, 279), (66, 279, 429, 247), (66, 247, 386, 187), (900, 31, 481, 1189), (280, 67, 484, 483), (67, 280, 437, 255), (67, 255, 397, 209), (68, 176, 663, 660), (68, 660, 661, 281), (68, 281, 428, 178), (68, 178, 385, 176), (69, 168, 1054, 226), (69, 226, 408, 282), (69, 282, 425, 243), (69, 243, 376, 168), (70, 164, 376, 243), (70, 243, 425, 283), (70, 283, 426, 167), (70, 167, 377, 164), (71, 242, 375, 170), (71, 170, 377, 167), (71, 167, 426, 284), (71, 284, 424, 242), (72, 842, 1076, 161), (72, 161, 422, 285), (72, 285, 423, 162), (72, 162, 1077, 842), (73, 841, 1056, 128), (73, 128, 411, 286), (73, 286, 422, 161), (73, 161, 1076, 841), (74, 156, 372, 157), (74, 157, 420, 287), (74, 287, 1609, 1612), (74, 1612, 158, 373, 156), (414, 232, 496, 506), (232, 1063, 1214, 496), (75, 288, 420, 157), (75, 157, 372, 155), (76, 152, 373, 158), (76, 158, 421, 289), (76, 289, 419, 150), (76, 150, 368, 152), (77, 143, 359, 122), (77, 122, 408, 290), (77, 290, 417, 146), (77, 146, 366, 143), (78, 830, 1053, 127), (78, 127, 410, 291), (78, 291, 416, 145), (78, 145, 1070, 830), (79, 821, 1060, 134), (79, 134, 413, 292), (79, 292, 415, 141), (79, 141, 1064, 821), (13, 135, 636, 639), (80, 293, 414, 140), (80, 140, 363, 136), (81, 814, 1070, 145), (81, 145, 416, 294), (464, 468, 413, 134), (464, 134, 1060, 465), (146, 417, 651, 644), (417, 235, 628, 651), (9, 1486, 633, 632), (235, 1069, 1360, 628), (82, 126, 356, 125), (82, 125, 360, 230), (82, 230, 412, 295), (82, 295, 409, 126), (83, 230, 360, 129), (83, 129, 357, 229), (83, 229, 411, 296), (83, 296, 412, 230), (84, 807, 1064, 141), (84, 141, 415, 297), (84, 297, 409, 227), (84, 227, 1055, 807), (85, 127, 1053, 870), (85, 870, 385, 178), (85, 178, 428, 298), (85, 298, 410, 127), (86, 318, 449, 331), (101, 323, 590, 583), (86, 331, 596, 584), (86, 1512, 1514, 318), (87, 339, 448, 300), (87, 300, 447, 338), (87, 338, 453, 334), (87, 334, 454, 339), (564, 567, 416, 291), (564, 291, 410, 569), (556, 560, 450, 305), (556, 305, 452, 559), (89, 309, 409, 297), (89, 297, 415, 312), (524, 528, 451, 306), (524, 306, 447, 527), (90, 312, 415, 233), (90, 233, 364, 313), (525, 529, 449, 303), (525, 303, 451, 528), (91, 313, 364, 138), (91, 138, 356, 310), (526, 530, 448, 301), (526, 301, 449, 529), (565, 570, 358, 123), (565, 123, 365, 568), (557, 561, 445, 299), (557, 299, 446, 562), (566, 569, 410, 228), (566, 228, 358, 570), (558, 562, 446, 302), (558, 302, 450, 560), (94, 676, 673, 213), (94, 213, 404, 217), (94, 217, 400, 211), (94, 211, 675, 676), (95, 264, 442, 315), (95, 315, 405, 268), (95, 268, 439, 259), (95, 259, 441, 264), (96, 217, 404, 316), (96, 316, 402, 219), (96, 219, 403, 317), (96, 317, 400, 217), (97, 225, 400, 317), (97, 317, 403, 224), (97, 224, 406, 222), (97, 222, 407, 225), (98, 345, 450, 302), (98, 302, 446, 344), (98, 344, 455, 340), (98, 340, 456, 345), (116, 346, 618, 617, 325), (103, 329, 593, 582), (103, 582, 596, 331), (117, 348, 609, 608, 328), (102, 353, 614, 613, 324), (104, 330, 589, 580), (104, 580, 592, 326), (121, 352, 621, 620, 332), (109, 337, 598, 586), (105, 332, 620, 601), (101, 322, 616, 602), (101, 583, 595, 322), (119, 327, 611, 614, 353), (108, 336, 623, 624, 335), (102, 352, 460, 351), (102, 351, 459, 353), (103, 331, 449, 301), (103, 301, 448, 329), (86, 584, 589, 330, 1512), (99, 322, 595, 581), (104, 326, 446, 299), (104, 299, 445, 330), (99, 581, 594, 320), (100, 321, 591, 579), (105, 319, 452, 332), (105, 601, 615, 333), (110, 335, 624, 604), (105, 333, 451, 319), (106, 347, 451, 333), (100, 323, 619, 622, 324), (106, 346, 1166, 1038), (106, 1038, 1164, 347), (107, 319, 451, 303), (107, 303, 449, 318), (107, 318, 1514, 1513), (107, 1513, 1516, 1519, 1517, 304, 452, 319), (108, 337, 454, 334), (108, 334, 453, 336), (112, 341, 625, 626, 343), (112, 342, 599, 600, 341), (114, 341, 600, 588), (109, 329, 448, 339), (109, 339, 454, 337), (110, 320, 594, 585), (113, 343, 626, 606), (110, 585, 597, 335), (109, 586, 593, 329), (111, 328, 608, 603), (111, 338, 447, 328), (111, 603, 623, 336), (110, 604, 607, 320), (111, 336, 453, 338), (112, 343, 456, 340), (112, 340, 455, 342), (99, 320, 607, 610, 325), (113, 327, 450, 345), (113, 345, 456, 343), (114, 321, 612, 605), (108, 335, 597, 598, 337), (114, 605, 625, 341), (113, 606, 611, 327), (115, 326, 592, 587), (115, 344, 446, 326), (115, 587, 599, 342), (114, 588, 591, 321), (115, 342, 455, 344), (106, 333, 615, 618, 346), (100, 324, 613, 612, 321), (116, 348, 1167, 1036), (116, 1036, 1166, 346), (116, 325, 610, 609, 348), (117, 328, 447, 349), (117, 349, 1165, 1037), (117, 1037, 1167, 348), (118, 349, 447, 306), (118, 306, 451, 347), (118, 347, 1164, 1035), (118, 1035, 1165, 349), (119, 354, 450, 327), (99, 325, 617, 616, 322), (119, 353, 459, 1043), (119, 1043, 457, 354), (120, 355, 452, 305), (120, 305, 450, 354), (120, 354, 457, 350), (120, 350, 458, 355), (102, 324, 622, 621, 352), (121, 332, 452, 355), (121, 355, 458, 1044), (121, 1044, 460, 352), (216, 214, 368), (144, 366, 646, 633), (81, 464, 465, 814), (81, 294, 468, 464), (11, 293, 638, 637), (8, 462, 468, 294), (8, 142, 467, 462), (80, 136, 640, 641), (463, 466, 658, 635), (467, 142, 655, 656), (469, 470, 477, 471), (469, 471, 476, 472), (473, 472, 476, 474), (473, 474, 478, 475), (43, 208, 470, 469), (256, 1105, 478, 474), (207, 438, 476, 471), (897, 56, 473, 475), (438, 256, 474, 476), (204, 208, 393, 197, 394, 203, 395, 201, 396), (479, 493, 490, 480), (208, 204, 480, 490, 494, 470), (204, 371, 479, 480), (481, 483, 487, 482), (481, 482, 1195, 1189), (484, 486, 488, 485), (484, 485, 487, 483), (236, 677, 418, 487, 485), (149, 1074, 1195, 482), (67, 209, 486, 484), (31, 280, 483, 481), (228, 0, 571, 358), (30, 123, 358, 571, 380), (383, 172, 380, 382, 175), (381, 174, 659), (380, 173, 174, 382), (493, 488, 486, 492), (489, 209, 397, 205, 398), (151, 369, 491), (209, 489, 492, 486), (371, 151, 491, 479), (491, 369, 488, 493, 479), (398, 477, 492, 489), (494, 492, 477, 470), (490, 493, 492, 494), (495, 497, 506, 496), (495, 496, 1214, 1205), (498, 501, 505, 499), (498, 499, 504, 500), (502, 500, 504, 503), (502, 503, 506, 497), (75, 155, 500, 502), (20, 288, 497, 495), (22, 153, 501, 498), (124, 363, 504, 499), (140, 414, 506, 503), (357, 124, 499, 505), (363, 140, 503, 504), (535, 510, 514, 538), (535, 531, 512, 510), (534, 509, 513, 537), (534, 538, 514, 509), (533, 508, 511, 536), (533, 537, 513, 508), (532, 507, 512, 531), (532, 1432, 1430, 536, 511, 507), (510, 518, 521, 514), (510, 512, 522, 518), (509, 517, 520, 513), (509, 514, 521, 517), (508, 516, 519, 511), (508, 513, 520, 516), (507, 515, 522, 512), (507, 511, 519, 515), (518, 526, 529, 521), (518, 522, 530, 526), (517, 525, 528, 520), (517, 521, 529, 525), (516, 524, 527, 519), (516, 520, 528, 524), (515, 523, 530, 522), (515, 519, 527, 523), (1431, 1430, 1435, 1436), (2, 532, 531, 310), (89, 312, 537, 533), (89, 533, 536, 309), (90, 313, 538, 534), (90, 534, 537, 312), (91, 310, 531, 535), (91, 535, 538, 313), (93, 542, 545, 311), (93, 314, 546, 542), (92, 541, 546, 314), (92, 308, 544, 541), (88, 540, 543, 307), (88, 311, 545, 540), (15, 539, 544, 308), (15, 307, 543, 539), (542, 550, 552, 545), (542, 546, 554, 550), (541, 549, 554, 546), (541, 544, 553, 549), (540, 548, 551, 543), (540, 545, 552, 548), (539, 547, 553, 544), (539, 543, 551, 547), (550, 558, 560, 552), (550, 554, 562, 558), (549, 557, 562, 554), (549, 553, 561, 557), (548, 556, 559, 551), (548, 552, 560, 556), (547, 555, 561, 553), (547, 551, 559, 555), (577, 566, 570, 578), (577, 573, 569, 566), (576, 565, 568, 1394, 1392), (576, 578, 570, 565), (575, 564, 569, 573), (575, 572, 567, 564), (574, 563, 567, 572), (574, 1391, 1395, 568, 563), (571, 0, 246, 380), (15, 308, 1393, 1391, 574), (15, 574, 572, 307), (88, 307, 572, 575), (88, 575, 573, 311), (92, 314, 578, 576), (92, 576, 1392, 1396, 1393, 308), (93, 311, 573, 577), (93, 577, 578, 314), (590, 579, 580, 589), (579, 591, 592, 580), (594, 581, 582, 593), (581, 595, 596, 582), (595, 583, 584, 596), (583, 590, 589, 584), (597, 585, 586, 598), (585, 594, 593, 586), (599, 587, 588, 600), (587, 592, 591, 588), (100, 579, 590, 323), (607, 608, 609, 610), (611, 612, 613, 614), (615, 616, 617, 618), (619, 620, 621, 622), (615, 601, 602, 616), (601, 620, 619, 602), (623, 603, 604, 624), (603, 608, 607, 604), (625, 605, 606, 626), (605, 612, 611, 606), (101, 602, 619, 323), (627, 631, 651, 628), (627, 628, 1360, 1338), (629, 649, 1362, 630), (629, 630, 650, 652), (632, 633, 646, 634), (635, 647, 648, 636), (637, 638, 650, 630), (637, 630, 1362, 1348), (639, 636, 648, 640), (641, 640, 648, 642), (641, 642, 650, 638), (643, 634, 646, 644), (643, 644, 651, 631), (645, 652, 650, 642), (645, 642, 648, 647), (643, 645, 647, 634), (643, 631, 652, 645), (632, 634, 647, 635), (627, 629, 652, 631), (627, 1338, 649, 629), (632, 635, 658, 654), (653, 657, 656, 655), (653, 654, 658, 657), (461, 467, 656, 657), (142, 7, 653, 655), (7, 132, 654, 653), (132, 9, 632, 654), (466, 461, 657, 658), (659, 174, 173), (660, 663, 384, 245), (659, 662, 177, 381), (661, 660, 245, 427), (662, 661, 427, 177), (667, 666, 442, 264), (664, 667, 264, 441), (665, 668, 440, 263), (666, 665, 263, 442), (672, 664, 441, 267), (671, 669, 443, 262), (669, 672, 267, 443), (670, 671, 262, 444), (678, 670, 444, 266), (675, 678, 266, 439), (674, 673, 405, 220), (677, 674, 220, 418), (676, 675, 439, 268), (673, 676, 268, 405), (679, 988, 1117, 919), (679, 937, 1135, 988), (680, 826, 1065, 812), (680, 802, 1062, 826), (680, 809, 1050, 802), (680, 812, 1057), (681, 804, 1049, 1000), (681, 999, 1116, 804), (1231, 990, 1154, 1235), (1231, 1238, 1155, 990), (682, 986, 1119, 811), (682, 806, 1118, 986), (682, 810, 1056, 806), (682, 811, 1058, 810), (683, 1645, 1646), (683, 811, 1119, 1582, 1644, 1645), (683, 808, 1058, 811), (683, 1646, 918, 1055, 808), (684, 823, 1066, 1494, 1496), (684, 812, 1065, 823), (684, 803, 1057, 812), (684, 1496, 1495, 1049, 803), (685, 864, 1090, 867), (685, 868, 1089, 864), (685, 828, 1052, 868), (685, 831, 1068, 828), (685, 867, 1071, 831), (686, 834, 1067, 827), (686, 815, 1071, 834), (1168, 816, 1061, 1172), (1168, 1173, 1059, 816), (819, 1351, 1350, 692), (687, 925, 1123, 985), (687, 827, 1067, 925), (1169, 922, 1059, 1173), (1169, 1174, 1120, 922), (688, 1456, 831, 1071, 815), (818, 1346, 1345, 1170), (1068, 1357, 1355, 833), (1170, 1172, 1061, 1479, 818), (689, 816, 1059, 813), (689, 822, 1061, 816), (689, 823, 1065, 822), (689, 813, 1066, 823), (820, 1348, 1347, 690), (690, 923, 1063, 820), (690, 984, 1121, 923), (691, 922, 1120, 983), (691, 813, 1059, 922), (691, 924, 1066, 813), (691, 983, 1122, 924), (692, 1478, 1480, 1479, 1061, 822), (984, 1349, 1352, 759), (692, 826, 1062, 819), (692, 822, 1065, 826), (693, 869, 1084, 875), (693, 874, 1088, 869), (693, 873, 1092, 874), (693, 875, 1091, 873), (1271, 925, 1067, 1276), (1271, 1275, 1123, 925), (1263, 994, 1159, 1267), (1263, 1269, 1152, 994), (695, 917, 1115, 981), (695, 829, 1054, 917), (695, 926, 1069, 829), (695, 981, 1124, 926), (696, 868, 1052, 859), (696, 863, 1089, 868), (696, 869, 1088, 863), (696, 860, 1084, 869), (696, 857, 1085, 860), (696, 859, 1086, 857), (697, 852, 1081, 839), (697, 840, 1083, 852), (697, 905, 1072, 840), (697, 835, 1107, 905), (697, 839, 1073, 835), (698, 1593, 1592, 1607, 980), (698, 843, 1594, 1593), (698, 928, 1075, 843), (698, 980, 1126, 928), (847, 1207, 1441, 701), (845, 1208, 1212, 1050), (699, 929, 1079, 838), (699, 979, 1127, 929), (700, 929, 1127, 978), (700, 844, 1079, 929), (700, 930, 1078, 1611, 844), (700, 978, 1128, 930), (979, 1206, 1209, 754), (838, 1205, 1203, 699), (701, 851, 1082, 847), (701, 845, 1080, 851), (702, 851, 1080, 846), (702, 848, 1082, 851), (702, 852, 1083, 848), (702, 846, 1081, 852), (703, 920, 1118, 977), (703, 845, 1050, 920), (703, 931, 1080, 845), (703, 977, 1129, 931), (704, 931, 1129, 976), (704, 846, 1080, 931), (704, 932, 1081, 846), (704, 976, 1130, 932), (705, 975, 1131, 855), (705, 935, 1133, 975), (705, 860, 1085, 935), (705, 855, 1084, 860), (706, 856, 1132, 974), (706, 857, 1086, 856), (706, 935, 1085, 857), (706, 974, 1133, 935), (707, 800, 1115, 973), (707, 859, 1052, 800), (707, 856, 1086, 859), (707, 973, 1132, 856), (708, 1375, 1374, 972), (708, 862, 1372, 1375), (708, 937, 1087, 862), (708, 972, 1135, 937), (709, 867, 1090, 861), (709, 834, 1071, 867), (709, 801, 1067, 834), (861, 1087, 709), (1125, 1194, 1188, 836), (1073, 1196, 1192, 927), (710, 894, 1106, 900), (710, 971, 1144, 894), (711, 873, 1091, 880), (711, 879, 1092, 873), (711, 878, 1094, 879), (711, 880, 1093, 878), (712, 855, 1131, 970), (712, 875, 1084, 855), (712, 871, 1091, 875), (712, 970, 1136, 871), (713, 936, 1134, 969), (713, 188, 384, 936), (713, 939, 387, 188), (713, 969, 1137, 939), (714, 941, 1139, 968), (714, 192, 391, 941), (714, 940, 389, 192), (714, 968, 1138), (715, 871, 1136, 967), (715, 880, 1091, 871), (715, 876, 1093, 880), (715, 967, 1138, 876), (716, 939, 1137, 966), (716, 196, 387, 939), (716, 941, 391, 196), (716, 966, 1139, 941), (717, 932, 1130, 965), (717, 892, 1081, 932), (717, 886, 1102, 892), (717, 965, 1142, 886), (718, 943, 1141, 964), (718, 890, 1097, 943), (718, 888, 1096, 890), (718, 964, 1143, 888), (719, 882, 1140, 963), (719, 883, 1098, 882), (719, 943, 1097, 883), (719, 963, 1141, 943), (720, 886, 1142, 962), (720, 887, 1102, 886), (720, 945, 1101, 887), (720, 962, 1143, 945), (721, 894, 1144, 961), (721, 895, 1106, 894), (721, 947, 1105, 895), (721, 961, 1145, 947), (722, 942, 1140, 960), (722, 898, 1099, 942), (735, 1179, 1178, 960), (723, 927, 1389, 1386), (723, 903, 1073, 927), (723, 904, 1113, 903), (723, 1386, 1385, 904), (724, 928, 1126, 956), (724, 908, 1075, 928), (724, 906, 1110, 908), (724, 956, 1147, 906), (901, 1109, 907, 905, 1107), (725, 910, 1376, 1379), (725, 911, 1112, 910), (725, 951, 1111, 911), (725, 1379, 1378, 951), (726, 951, 1378, 1377), (726, 914, 1111, 951), (726, 949, 1109, 914), (726, 1377, 1380, 949), (727, 835, 1073, 903), (727, 901, 1107, 835), (727, 914, 1109, 901), (727, 1006, 1111, 914), (727, 903, 1113, 1006), (916, 1007, 1568, 1569), (728, 1383, 1381, 952), (728, 915, 1382, 1383), (915, 728, 1561, 1563), (729, 836, 1074, 913), (729, 948, 1125, 836), (729, 906, 1147, 948), (729, 913, 1110, 906), (730, 948, 1147, 954), (730, 912, 1125, 948), (730, 1005, 1114, 912), (730, 954, 1149, 1005), (731, 837, 1072, 907), (731, 956, 1126, 837), (731, 949, 1380, 1147, 956), (731, 907, 1109, 949), (732, 915, 1558), (732, 1390, 1382, 915), (732, 902, 1387, 1390), (732, 1558, 1559, 1108, 902), (733, 910, 1112, 916), (733, 1384, 1376, 910), (733, 952, 1381, 1384), (733, 916, 952), (734, 957, 1146, 950), (734, 953, 1151, 957), (734, 958, 1150, 953), (734, 950, 1148, 958), (735, 882, 1098, 897), (735, 960, 1140, 882), (1104, 1183, 1177, 896), (960, 1178, 1175, 722), (736, 946, 1451), (736, 961, 1144, 946), (736, 896, 1145, 961), (736, 1451, 893, 1104, 896), (737, 944, 1095, 885), (737, 962, 1142, 944), (737, 888, 1143, 962), (737, 885, 1096, 888), (738, 942, 1099, 881), (738, 963, 1140, 942), (738, 884, 1141, 963), (738, 881, 1100, 884), (739, 884, 1100, 891), (739, 964, 1141, 884), (739, 945, 1143, 964), (739, 891, 1101, 945), (740, 854, 1077, 889), (740, 965, 1130, 854), (740, 944, 1142, 965), (740, 889, 1095, 944), (741, 872, 1092, 879), (741, 966, 1137, 872), (741, 877, 1139, 966), (741, 879, 1094, 877), (742, 938, 386, 195), (742, 967, 1136, 938), (714, 1138, 1545, 1542), (742, 195, 389, 940, 1540), (743, 877, 1094, 878), (743, 968, 1139, 877), (743, 876, 1138, 968), (743, 878, 1093, 876), (744, 865, 1088, 874), (744, 969, 1134, 865), (744, 872, 1137, 969), (744, 874, 1092, 872), (745, 933, 375, 187), (745, 970, 1131, 933), (745, 938, 1136, 970), (745, 187, 386, 938), (900, 1189, 1187, 710), (971, 1190, 1191, 746), (746, 946, 1144, 971), (746, 899, 1103, 1450), (747, 1373, 663, 176), (747, 972, 1374, 1373), (747, 866, 1135, 972), (747, 176, 385, 866), (748, 917, 1054, 168), (748, 973, 1115, 917), (748, 934, 1132, 973), (748, 168, 376, 934), (749, 934, 376, 164), (749, 974, 1132, 934), (749, 858, 1133, 974), (749, 164, 377, 858), (750, 170, 375, 933), (750, 858, 377, 170), (750, 975, 1133, 858), (750, 933, 1131, 975), (751, 853, 1076, 842), (751, 976, 1129, 853), (751, 854, 1130, 976), (751, 842, 1077, 854), (752, 806, 1056, 841), (752, 977, 1118, 806), (752, 853, 1129, 977), (752, 841, 1076, 853), (753, 849, 1082, 848), (753, 978, 1127, 849), (753, 850, 1128, 978), (753, 848, 1083, 850), (1121, 1213, 1204, 923), (923, 1204, 1214, 1063), (754, 849, 1127, 979), (754, 847, 1082, 849), (755, 1605, 1608, 1606, 1591, 1083, 840), (755, 980, 1607, 1605), (755, 837, 1126, 980), (755, 840, 1072, 837), (756, 800, 1052, 828), (756, 981, 1115, 800), (756, 833, 1124, 981), (756, 828, 1068, 833), (757, 805, 1053, 830), (757, 982, 1117, 805), (757, 832, 1123, 982), (757, 830, 1070, 832), (758, 817, 1060, 821), (758, 983, 1120, 817), (758, 825, 1122, 983), (758, 821, 1064, 825), (692, 1350, 1346, 1478), (759, 824, 1121, 984), (759, 819, 1062, 824), (760, 832, 1070, 814), (760, 985, 1123, 832), (1171, 817, 1120, 1174), (1171, 465, 1060, 817), (833, 1355, 1364, 1124), (1124, 1364, 1337, 926), (688, 1342, 1457, 1456), (926, 1337, 1360, 1069), (761, 803, 1049, 804), (761, 1579, 1057, 803), (761, 1644, 1582, 1579), (761, 804, 1116, 1643), (762, 809, 1583, 1581, 921), (762, 920, 1050, 809), (762, 986, 1118, 920), (762, 921, 1119, 986), (763, 825, 1064, 807), (763, 987, 1122, 825), (763, 918, 1116, 987), (763, 807, 1055, 918), (764, 870, 1053, 805), (764, 866, 385, 870), (764, 988, 1135, 866), (764, 805, 1117, 988), (765, 1021, 1156, 1008), (779, 1292, 1299, 1013), (765, 1293, 1305, 1021), (765, 1008, 1152, 1020), (787, 1505, 1510, 1509), (766, 1028, 1154, 990), (766, 1024, 1160, 1028), (766, 1506, 1511, 1507), (1272, 982, 1123, 1275), (1272, 1277, 1117, 982), (1264, 995, 1157, 1268), (1264, 1267, 1159, 995), (768, 987, 1116, 999), (768, 1002, 1122, 987), (1232, 996, 1158, 1236), (1232, 1235, 1154, 996), (769, 924, 1122, 1002), (769, 1003, 1066, 924), (1233, 993, 1156, 1237), (1233, 1236, 1158, 993), (770, 1497, 1494, 1066, 1003), (770, 1000, 1049, 1495, 1498, 1497), (1234, 991, 1155, 1238), (1234, 1237, 1156, 991), (1273, 801, 1051, 1278), (1273, 1276, 1067, 801), (1265, 989, 1152, 1269), (1265, 1529, 1531, 989), (1274, 919, 1117, 1277), (1274, 1278, 1051, 919), (1266, 992, 1153, 1270), (1266, 1268, 1157, 992), (773, 904, 1385, 1388), (773, 909, 1113, 904), (773, 902, 1108, 909), (773, 1388, 1387, 902), (774, 1005, 1149, 955), (774, 959, 1114, 1005), (774, 950, 1146, 959), (774, 955, 1148, 950), (775, 1006, 1113, 909), (775, 911, 1111, 1006), (775, 1007, 1112, 911), (775, 909, 1108, 1557, 1007), (1557, 1559, 1572, 1573), (1559, 1558, 1565, 1572), (952, 916, 1569, 1562), (1007, 1560, 1574, 1568), (776, 992, 1157, 1034), (776, 1033, 1153, 992), (776, 1029, 1162, 1033), (776, 1034, 1163, 1029), (794, 1015, 1326, 1327, 1039), (781, 1291, 1302, 1019), (781, 1021, 1305, 1291), (795, 1018, 1317, 1318, 1041), (780, 1014, 1322, 1323, 1046), (782, 1289, 1298, 1020), (782, 1528, 1016, 1301, 1289), (799, 1022, 1329, 1330, 1045), (787, 1295, 1307, 1027), (783, 1310, 1329, 1022), (779, 1311, 1325, 1012), (779, 1012, 1304, 1292), (797, 1046, 1323, 1320, 1017), (786, 1025, 1333, 1332, 1026), (780, 351, 460, 1045), (780, 1046, 459, 351), (781, 991, 1156, 1021), (781, 1019, 1155, 991), (765, 1020, 1298, 1293), (777, 1290, 1304, 1012), (782, 989, 1531, 1528), (782, 1020, 1152, 989), (777, 1010, 1303, 1290), (778, 1288, 1300, 1011), (783, 1022, 1159, 1009), (783, 1023, 1324, 1310), (788, 1313, 1333, 1025), (783, 1009, 1158, 1023), (784, 1023, 1158, 1040), (778, 1014, 1331, 1328, 1013), (784, 1038, 1166, 1039), (784, 1040, 1164, 1038), (785, 993, 1158, 1009), (785, 1008, 1156, 993), (785, 994, 1152, 1008), (785, 1009, 1159, 994), (786, 1024, 1161, 1027), (786, 1026, 1160, 1024), (790, 1032, 1335, 1334, 1030), (790, 1030, 1309, 1308, 1031), (792, 1297, 1309, 1030), (1505, 766, 1507, 1510), (787, 1027, 1161, 1505), (788, 1294, 1303, 1010), (791, 1315, 1335, 1032), (788, 1025, 1306, 1294), (787, 1019, 1302, 1295), (789, 1312, 1317, 1018), (789, 1018, 1154, 1028), (789, 1026, 1332, 1312), (788, 1010, 1316, 1313), (789, 1028, 1160, 1026), (790, 1029, 1163, 1032), (790, 1031, 1162, 1029), (777, 1015, 1319, 1316, 1010), (791, 1034, 1157, 1017), (791, 1032, 1163, 1034), (792, 1314, 1321, 1011), (786, 1027, 1307, 1306, 1025), (792, 1030, 1334, 1314), (791, 1017, 1320, 1315), (793, 1296, 1301, 1016), (793, 1016, 1153, 1033), (793, 1031, 1308, 1296), (792, 1011, 1300, 1297), (793, 1033, 1162, 1031), (784, 1039, 1327, 1324, 1023), (778, 1011, 1321, 1322, 1014), (794, 1036, 1167, 1041), (794, 1039, 1166, 1036), (794, 1041, 1318, 1319, 1015), (795, 1042, 1154, 1018), (795, 1037, 1165, 1042), (795, 1041, 1167, 1037), (796, 996, 1154, 1042), (796, 1040, 1158, 996), (796, 1035, 1164, 1040), (796, 1042, 1165, 1035), (797, 1017, 1157, 1047), (777, 1012, 1325, 1326, 1015), (797, 1043, 459, 1046), (797, 1047, 457, 1043), (798, 995, 1159, 1048), (798, 1047, 1157, 995), (798, 350, 457, 1047), (798, 1048, 458, 350), (780, 1045, 1330, 1331, 1014), (799, 1048, 1159, 1022), (799, 1044, 458, 1048), (799, 1045, 460, 1044), (907, 1072, 905), (831, 1343, 1357, 1068), (760, 814, 465, 1171), (760, 1171, 1174, 985), (690, 1347, 1349, 984), (687, 985, 1174, 1169), (687, 1169, 1173, 827), (759, 1352, 1351, 819), (1170, 1345, 1371, 1172), (1173, 1369, 1368, 827), (1175, 1177, 1183, 1176), (1175, 1178, 1182, 1177), (1179, 1180, 1182, 1178), (1179, 1181, 1184, 1180), (722, 1175, 1176, 898), (947, 1180, 1184, 1105), (896, 1177, 1182, 1145), (897, 1181, 1179, 735), (1145, 1182, 1180, 947), (892, 1102, 887, 1101, 891, 1100, 881, 1099, 898), (1185, 1186, 1198, 1201), (898, 1176, 1202, 1198, 1186, 892), (892, 1186, 1185, 1081), (1187, 1188, 1194, 1190), (1187, 1189, 1195, 1188), (1191, 1192, 1196, 1193), (1191, 1190, 1194, 1192), (927, 1192, 1194, 1125, 1389), (836, 1188, 1195, 1074), (746, 1191, 1193, 899), (710, 1187, 1190, 971), (919, 1051, 1279, 679), (709, 1087, 1279, 1051, 801), (1090, 864, 1089, 1087, 861), (1088, 1372, 863), (1087, 1089, 863, 862), (1201, 1200, 1193, 1196), (1197, 1104, 893, 1103, 899), (839, 1199, 1073), (899, 1193, 1200, 1197), (1081, 1185, 1199, 839), (1199, 1185, 1201, 1196, 1073), (1104, 1197, 1200, 1183), (1202, 1176, 1183, 1200), (1198, 1202, 1200, 1201), (1203, 1204, 1213, 1206), (1203, 1205, 1214, 1204), (1441, 1439, 1444, 1449), (1440, 701, 1445, 1448), (1209, 1210, 1211, 1207), (1209, 1206, 1213, 1210), (754, 1209, 1207, 847), (699, 1203, 1206, 979), (1063, 1214, 1205, 838), (1439, 802, 1446, 1444), (802, 1438, 1447, 1446), (824, 1210, 1213, 1121), (1050, 1212, 1438, 802), (1062, 1211, 1210, 824), (1243, 1246, 1222, 1218), (1243, 1218, 1220, 1239), (1242, 1245, 1221, 1217), (1242, 1217, 1222, 1246), (1241, 1244, 1219, 1216), (1241, 1216, 1221, 1245), (1240, 1239, 1220, 1215), (1240, 1215, 1219, 1244), (1218, 1222, 1229, 1226), (1218, 1226, 1230, 1220), (1217, 1221, 1228, 1225), (1217, 1225, 1229, 1222), (1216, 1219, 1227, 1224), (1216, 1224, 1228, 1221), (1215, 1220, 1230, 1223), (1215, 1223, 1227, 1219), (1226, 1229, 1237, 1234), (1226, 1234, 1238, 1230), (1225, 1228, 1236, 1233), (1225, 1233, 1237, 1229), (1224, 1227, 1235, 1232), (1224, 1232, 1236, 1228), (1223, 1230, 1238, 1231), (1223, 1231, 1235, 1227), (681, 1240, 1244, 999), (681, 1000, 1239, 1240), (768, 1241, 1245, 1002), (768, 999, 1244, 1241), (769, 1242, 1246, 1003), (769, 1002, 1245, 1242), (770, 1243, 1239, 1000), (770, 1003, 1246, 1243), (772, 1001, 1253, 1250), (772, 1250, 1254, 1004), (771, 1004, 1254, 1635, 1249), (771, 1249, 1252, 998), (767, 997, 1251, 1248), (767, 1248, 1253, 1001), (694, 998, 1252, 1247), (694, 1247, 1251, 997), (1250, 1253, 1260, 1258), (1250, 1258, 1262, 1254), (1249, 1635, 1636, 1257), (1249, 1257, 1261, 1252), (1248, 1251, 1259, 1256), (1248, 1256, 1260, 1253), (1247, 1252, 1261, 1255), (1247, 1255, 1259, 1251), (1258, 1260, 1268, 1266), (1258, 1266, 1270, 1262), (1257, 1636, 1638, 1530, 1533, 1529, 1265), (1257, 1265, 1269, 1261), (1256, 1259, 1267, 1264), (1256, 1264, 1268, 1260), (1255, 1261, 1269, 1263), (1255, 1263, 1267, 1259), (1285, 1287, 1278, 1274), (1285, 1274, 1277, 1281), (1284, 1286, 1276, 1273), (1284, 1273, 1278, 1287), (1283, 1281, 1277, 1272), (1283, 1272, 1275, 1280), (1282, 1280, 1275, 1271), (1282, 1271, 1276, 1286), (1279, 1087, 937, 679), (694, 1282, 1286, 998), (694, 997, 1280, 1282), (767, 1283, 1280, 997), (767, 1001, 1281, 1283), (771, 1284, 1287, 1004), (771, 998, 1286, 1284), (772, 1285, 1281, 1001), (772, 1004, 1287, 1285), (1299, 1298, 1289, 1288), (1288, 1289, 1301, 1300), (1303, 1302, 1291, 1290), (1290, 1291, 1305, 1304), (1304, 1305, 1293, 1292), (1292, 1293, 1298, 1299), (1306, 1307, 1295, 1294), (1294, 1295, 1302, 1303), (1308, 1309, 1297, 1296), (1296, 1297, 1300, 1301), (778, 1013, 1299, 1288), (1316, 1319, 1318, 1317), (1320, 1323, 1322, 1321), (1324, 1327, 1326, 1325), (1328, 1331, 1330, 1329), (1324, 1325, 1311, 1310), (1310, 1311, 1328, 1329), (1332, 1333, 1313, 1312), (1312, 1313, 1316, 1317), (1334, 1335, 1315, 1314), (1314, 1315, 1320, 1321), (779, 1013, 1328, 1311), (1336, 1337, 1364, 1341), (1336, 1338, 1360, 1337), (1339, 1340, 1362, 1361), (1339, 1365, 1363, 1340), (1342, 1344, 1357, 1343, 1458, 1459, 1457), (1345, 1346, 1359, 1358), (1347, 1340, 1363, 1464, 1349), (1347, 1348, 1362, 1340), (1350, 1351, 1468, 1469, 1467, 1359, 1346), (1352, 1465, 1468, 1351), (1352, 1349, 1464, 1465), (1354, 1355, 1357, 1344), (1354, 1341, 1364, 1355), (1356, 1353, 1363, 1365), (1356, 1358, 1359, 1353), (1354, 1344, 1358, 1356), (1354, 1356, 1365, 1341), (1342, 1345, 1358, 1344), (1336, 1341, 1365, 1339), (1336, 1339, 1361, 1338), (1342, 1367, 1371, 1345), (1366, 1368, 1369, 1370), (1366, 1370, 1371, 1367), (1168, 1370, 1369, 1173), (827, 1368, 1366, 686), (686, 1366, 1367, 815), (815, 1367, 1342, 688), (1172, 1371, 1370, 1168), (1372, 862, 863), (1373, 936, 384, 663), (1372, 1088, 865, 1375), (1374, 1134, 936, 1373), (1375, 865, 1134, 1374), (1379, 955, 1149, 1378), (1376, 1148, 955, 1379), (1377, 954, 1147, 1380), (1378, 1149, 954, 1377), (1384, 958, 1148, 1376), (1383, 953, 1150, 1381), (1381, 1150, 958, 1384), (1382, 1151, 953, 1383), (1390, 957, 1151, 1382), (1387, 1146, 957, 1390), (1386, 912, 1114, 1385), (1389, 1125, 912, 1386), (1388, 959, 1146, 1387), (1385, 1114, 959, 1388), (1400, 1402, 1398, 1397), (1394, 568, 1398, 1402), (1391, 1393, 1399, 1401), (568, 1395, 1403, 1398), (1393, 1396, 1404, 1399), (1401, 1399, 1397), (1398, 1403, 1401, 1397), (1399, 1404, 1400, 1397), (1396, 1392, 1400, 1404), (1395, 1391, 1401, 1403), (1392, 1394, 1402, 1400), (1405, 1406, 1414, 1412), (1407, 1409, 1415, 1410), (1406, 1407, 1410, 1414), (1408, 1405, 1412, 1413), (1414, 1410, 1411), (1412, 1414, 1411), (1413, 1412, 1411), (1410, 1415, 1413, 1411), (1409, 1408, 1413, 1415), (1417, 1418, 1428, 1422), (1416, 1417, 1422, 1427), (1421, 1419, 1425, 1429), (1420, 1416, 1427, 1424), (1419, 1420, 1424, 1425), (1418, 1421, 1429, 1428), (1424, 1427, 1423), (1422, 1428, 1426, 1423), (1425, 1424, 1423, 1426), (1427, 1422, 1423), (1428, 1429, 1426), (1429, 1425, 1426), (1433, 1436, 1435, 1434), (1430, 1431, 2, 309, 536), (1432, 532, 1434, 1437), (1435, 1437, 1434), (532, 2, 1433, 1434), (1430, 1432, 1437, 1435), (2, 1431, 1436, 1433), (1442, 1443, 1447, 1448), (1440, 1438, 1212, 1208), (1440, 1208, 845, 701), (1438, 1440, 1448, 1447), (1439, 1211, 1062, 802), (1439, 1441, 1207, 1211), (701, 1441, 1449, 1445), (1442, 1449, 1444, 1443), (1445, 1442, 1448), (1446, 1443, 1444), (1445, 1449, 1442), (1446, 1447, 1443), (1454, 1453, 1452), (1451, 946, 1453, 1455), (1451, 1450, 1103, 893), (946, 746, 1452, 1453), (1454, 1455, 1453), (746, 1450, 1454, 1452), (1450, 1451, 1455, 1454), (1460, 1462, 1461), (1458, 1456, 1463, 1461), (1456, 1458, 1343, 831), (1457, 1459, 1462, 1460), (1461, 1463, 1460), (1459, 1458, 1461, 1462), (1456, 1457, 1460, 1463), (1468, 1465, 1471, 1474), (1466, 1470, 1476, 1472), (1467, 1470, 1466, 1353, 1359), (1465, 1464, 1477, 1471), (1466, 1464, 1363, 1353), (1473, 1475, 1474), (1474, 1471, 1472, 1476, 1473), (1471, 1477, 1472), (1469, 1468, 1474, 1475), (1464, 1466, 1472, 1477), (1470, 1467, 1473, 1476), (1467, 1469, 1475, 1473), (1481, 1483, 1482), (1346, 818, 1482, 1483), (1480, 1478, 1481, 1485), (1484, 1485, 1481, 1482), (818, 1479, 1484, 1482), (1479, 1480, 1485, 1484), (1478, 1346, 1483, 1481), (1489, 1493, 1492, 1490), (1486, 1488, 1493, 1489), (633, 1486, 1489, 1491), (1491, 1489, 1490), (144, 633, 1491, 1490), (1488, 1487, 1492, 1493), (1487, 144, 1490, 1492), (1495, 1496, 1499, 1502), (1494, 1497, 1501, 1503), (1498, 1495, 1502, 1504), (1496, 1494, 1503, 1499), (1501, 1504, 1502, 1500), (1502, 1499, 1500), (1499, 1503, 1500), (1503, 1501, 1500), (1497, 1498, 1504, 1501), (1507, 1511, 1508), (1506, 787, 1509, 1511), (1505, 1161, 1024, 766), (1506, 766, 990, 1155), (1506, 1155, 1019, 787), (1507, 1508, 1510), (1509, 1508, 1511), (1510, 1508, 1509), (1520, 1522, 1521), (1514, 1512, 1526, 1524), (1515, 1512, 330, 445, 1518), (1513, 1515, 1518, 1516), (1513, 1514, 1524, 1527), (1516, 1518, 1522, 1520), (1517, 1518, 445, 304), (1519, 1516, 1520, 1523), (1521, 1523, 1520), (1517, 1519, 1523, 1521), (1518, 1517, 1521, 1522), (1524, 1526, 1525), (1525, 1527, 1524), (1515, 1513, 1527, 1525), (1512, 1515, 1525, 1526), (1536, 1534, 1535, 1537), (1533, 1530, 1535, 1538), (1532, 1530, 1638, 1270, 1153), (1528, 1531, 1536, 1539), (1528, 1532, 1153, 1016), (1530, 1532, 1537, 1535), (1534, 1538, 1535), (1537, 1539, 1536), (1531, 1529, 1534, 1536), (1532, 1528, 1539, 1537), (1529, 1533, 1538, 1534), (1544, 1543, 1545, 1547), (1540, 940, 1543, 1546), (1541, 1138, 967, 742), (1541, 742, 1544, 1547), (1546, 1543, 1544), (1545, 1543, 1542), (940, 714, 1542, 1543), (1138, 1541, 1547, 1545), (742, 1540, 1546, 1544), (1553, 1555, 1552), (1550, 1548, 1556, 1551), (186, 1549, 1553, 1554), (1548, 1550, 182), (194, 1550, 1551, 1555), (1548, 186, 1554, 1556), (1555, 1551, 1552), (1551, 1556, 1554, 1552), (1554, 1553, 1552), (1549, 194, 1555, 1553), (1559, 1557, 1108), (1557, 1560, 1007), (728, 952, 1562, 1561), (1007, 916, 1112), (1558, 915, 1563, 1565), (1560, 1557, 1573, 1574), (1561, 1562, 1571, 1564), (1561, 1564, 1570, 1563), (1567, 1575, 1573, 1572, 1566), (1567, 1569, 1568, 1576), (1567, 1564, 1571, 1569), (1567, 1566, 1570, 1564), (1572, 1565, 1566), (1565, 1563, 1570, 1566), (1562, 1569, 1571), (1573, 1575, 1577, 1578), (1576, 1577, 1575, 1567), (1578, 1574, 1573), (1568, 1578, 1577, 1576), (1574, 1578, 1568), (1588, 1584, 1585), (1581, 1583, 1584, 1588), (1583, 680, 1589, 1584), (1583, 809, 680), (1580, 1581, 1588, 1587), (1581, 1580, 921), (1582, 1580, 1587, 1590), (1580, 1582, 1119, 921), (1585, 1584, 1589), (1585, 1586, 1587, 1588), (1586, 1590, 1587), (1579, 1582, 1590, 1586), (1057, 1579, 1586, 1585), (680, 1057, 1585, 1589), (1600, 1604, 1602, 1601), (1592, 1593, 1598, 1604), (1083, 1591, 1600, 1603), (239, 1078, 1596, 1597), (1591, 1592, 1604, 1600), (1593, 1594, 1595, 1598), (1604, 1598, 1599, 1602), (1595, 1597, 1596), (1598, 1595, 1596, 1599), (1603, 1600, 1601), (1128, 850, 1601, 1602), (1078, 930, 1599, 1596), (1594, 239, 1597, 1595), (850, 1083, 1603, 1601), (930, 1128, 1602, 1599), (1616, 1617, 1615), (1606, 1608, 1617, 1616), (1607, 1606, 1616, 1618), (1606, 1607, 1592, 1591), (1612, 1610, 421, 158), (1613, 1611, 1624, 1621), (1609, 1613, 1621, 1619), (1614, 1611, 1078, 239), (1610, 1612, 1623, 1620), (1610, 1614, 239, 421), (1615, 1618, 1616), (1605, 1607, 1618, 1615), (1608, 1605, 1615, 1617), (1620, 1623, 1619), (1621, 1624, 1622), (1619, 1621, 1622, 1620), (1612, 1609, 1619, 1623), (1614, 1610, 1620, 1622), (1611, 1614, 1622, 1624), (1628, 1632, 1631, 1629), (1625, 1626, 1633, 1634), (258, 401, 1630, 1629), (1626, 1627, 1628, 1633), (1626, 1625, 214, 216), (1633, 1628, 1629, 1630), (1630, 1634, 1633), (1627, 440, 1632, 1628), (440, 668, 1631, 1632), (668, 258, 1629, 1631), (401, 1625, 1634, 1630), (1639, 1641, 1640), (1637, 1638, 1642, 1640), (1637, 1635, 1254, 1262), (1638, 1637, 1262, 1270), (1636, 1635, 1641, 1639), (1640, 1642, 1639), (1635, 1637, 1640, 1641), (1638, 1636, 1639, 1642), (1651, 1648, 1649), (1646, 1645, 1647, 1652), (761, 1643, 1651, 1649), (1644, 761, 1649, 1650), (1646, 1643, 1116, 918), (1643, 1646, 1652, 1651), (1647, 1650, 1648), (1650, 1649, 1648), (1651, 1652, 1647, 1648), (1645, 1644, 1650, 1647)])
me_cube.polygons.foreach_set('use_smooth', [True] * 1635)
me_cube.polygons.foreach_set('material_index', [0, 0, 0, 0, 0, 0, 0, 0, 0, 0, 0, 0, 0, 0, 0, 0, 0, 0, 0, 0, 0, 0, 0, 0, 0, 0, 0, 0, 0, 0, 0, 1, 0, 0, 0, 0, 0, 1, 1, 0, 0, 0, 0, 0, 1, 0, 0, 0, 0, 0, 0, 0, 1, 0, 0, 1, 1, 1, 1, 0, 0, 0, 0, 0, 0, 0, 0, 0, 0, 1, 1, 1, 1, 0, 0, 0, 0, 0, 0, 0, 0, 0, 1, 1, 0, 0, 0, 0, 0, 0, 1, 1, 0, 0, 0, 0, 0, 0, 1, 1, 0, 0, 0, 0, 0, 0, 1, 1, 1, 1, 1, 1, 1, 1, 0, 0, 1, 1, 1, 1, 0, 0, 0, 0, 0, 0, 1, 1, 0, 0, 1, 1, 1, 1, 1, 1, 1, 1, 1, 1, 1, 1, 1, 1, 1, 1, 1, 1, 1, 1, 1, 1, 1, 1, 1, 1, 0, 0, 0, 0, 0, 0, 0, 0, 0, 0, 0, 0, 0, 0, 0, 0, 0, 0, 0, 0, 1, 0, 0, 0, 0, 0, 0, 0, 0, 0, 0, 0, 0, 0, 0, 0, 0, 0, 0, 0, 0, 0, 0, 0, 0, 0, 0, 0, 0, 0, 0, 0, 0, 0, 0, 0, 0, 0, 0, 0, 0, 0, 0, 0, 0, 0, 0, 0, 0, 0, 0, 0, 0, 1, 1, 0, 0, 0, 0, 0, 0, 0, 0, 0, 0, 0, 0, 0, 0, 0, 0, 1, 1, 0, 0, 1, 1, 1, 1, 1, 1, 1, 1, 1, 1, 1, 1, 1, 1, 1, 1, 1, 1, 1, 1, 1, 1, 0, 0, 1, 1, 0, 0, 0, 0, 1, 1, 1, 1, 1, 1, 1, 1, 1, 1, 0, 0, 0, 0, 1, 1, 0, 0, 0, 0, 0, 0, 1, 1, 0, 0, 0, 0, 0, 0, 0, 0, 0, 0, 0, 0, 0, 0, 0, 0, 0, 0, 1, 0, 0, 0, 0, 0, 0, 1, 1, 1, 1, 0, 0, 0, 0, 0, 0, 0, 0, 0, 0, 0, 0, 0, 0, 0, 0, 1, 1, 1, 1, 1, 1, 1, 1, 0, 0, 0, 0, 0, 0, 0, 0, 0, 0, 0, 0, 0, 0, 0, 0, 0, 0, 0, 0, 0, 0, 0, 0, 0, 0, 0, 0, 0, 0, 0, 0, 0, 0, 0, 0, 0, 0, 0, 0, 1, 1, 1, 1, 1, 1, 1, 1, 1, 1, 1, 1, 1, 1, 1, 1, 1, 1, 1, 1, 1, 1, 1, 1, 1, 1, 1, 1, 1, 1, 1, 1, 1, 1, 1, 1, 1, 1, 1, 1, 1, 1, 1, 1, 1, 1, 1, 1, 1, 1, 1, 1, 1, 1, 1, 1, 1, 1, 1, 1, 1, 1, 1, 1, 1, 1, 1, 1, 1, 1, 1, 1, 1, 1, 1, 1, 1, 1, 1, 1, 1, 1, 1, 1, 1, 1, 1, 1, 1, 1, 1, 1, 1, 1, 0, 1, 0, 0, 1, 0, 0, 1, 1, 1, 1, 1, 1, 1, 1, 1, 1, 1, 1, 0, 1, 1, 1, 1, 1, 1, 1, 1, 1, 1, 1, 0, 0, 0, 1, 0, 1, 0, 1, 1, 1, 1, 1, 1, 1, 1, 1, 1, 1, 1, 1, 1, 1, 1, 1, 1, 1, 1, 0, 0, 0, 0, 0, 0, 0, 0, 0, 0, 0, 0, 0, 0, 0, 0, 0, 0, 0, 0, 0, 0, 0, 0, 2, 0, 0, 0, 0, 0, 0, 0, 0, 0, 0, 0, 0, 0, 0, 0, 0, 0, 0, 0, 0, 0, 0, 0, 0, 0, 0, 0, 0, 0, 0, 0, 0, 0, 0, 0, 0, 0, 0, 0, 0, 0, 0, 0, 0, 0, 0, 0, 0, 1, 1, 1, 1, 1, 1, 1, 1, 1, 1, 1, 1, 1, 1, 1, 1, 1, 1, 1, 1, 1, 1, 1, 1, 1, 1, 1, 1, 1, 1, 1, 1, 1, 1, 1, 1, 1, 1, 1, 1, 1, 1, 1, 1, 1, 1, 1, 1, 1, 1, 1, 1, 1, 1, 1, 0, 0, 0, 0, 0, 0, 0, 0, 0, 0, 0, 0, 0, 0, 0, 0, 0, 0, 0, 0, 0, 0, 0, 0, 0, 0, 0, 0, 0, 0, 0, 0, 0, 0, 0, 0, 0, 0, 0, 0, 0, 0, 0, 0, 0, 1, 0, 0, 0, 0, 0, 1, 1, 0, 0, 0, 0, 0, 1, 0, 0, 0, 0, 0, 0, 0, 1, 0, 0, 1, 1, 1, 1, 0, 0, 0, 0, 0, 0, 0, 0, 0, 0, 1, 1, 1, 1, 0, 0, 0, 0, 0, 0, 0, 0, 0, 1, 1, 0, 0, 0, 0, 0, 0, 1, 1, 0, 0, 0, 0, 0, 0, 1, 1, 0, 0, 0, 0, 0, 0, 1, 1, 1, 1, 1, 1, 1, 1, 0, 0, 1, 1, 1, 1, 0, 0, 0, 0, 0, 0, 1, 1, 0, 0, 1, 1, 1, 1, 1, 1, 1, 1, 1, 1, 1, 1, 1, 1, 1, 1, 1, 1, 1, 1, 1, 1, 1, 1, 1, 1, 0, 0, 0, 0, 0, 0, 0, 0, 0, 0, 0, 0, 0, 0, 0, 0, 0, 0, 0, 0, 1, 0, 0, 0, 0, 0, 0, 0, 0, 0, 0, 0, 0, 0, 0, 0, 0, 0, 0, 0, 0, 0, 0, 2, 0, 0, 2, 0, 0, 0, 0, 0, 0, 0, 0, 0, 0, 0, 0, 0, 0, 0, 0, 0, 0, 0, 0, 0, 0, 0, 0, 0, 0, 1, 1, 0, 0, 0, 0, 0, 0, 0, 0, 0, 0, 0, 0, 0, 0, 0, 0, 1, 1, 0, 0, 1, 1, 1, 1, 1, 1, 2, 1, 1, 1, 1, 1, 1, 1, 1, 1, 1, 1, 1, 1, 1, 1, 0, 0, 1, 1, 0, 0, 0, 0, 1, 1, 1, 1, 1, 1, 1, 1, 1, 1, 0, 0, 0, 0, 1, 1, 0, 0, 0, 0, 0, 0, 1, 1, 0, 0, 0, 0, 0, 0, 0, 0, 0, 0, 0, 0, 0, 0, 0, 0, 0, 0, 1, 0, 0, 0, 0, 0, 0, 1, 1, 1, 1, 0, 0, 0, 0, 0, 0, 0, 0, 0, 0, 0, 0, 0, 0, 0, 0, 1, 1, 1, 1, 2, 1, 1, 2, 0, 0, 0, 0, 0, 0, 0, 0, 0, 0, 0, 0, 0, 0, 0, 0, 0, 0, 0, 0, 0, 0, 0, 0, 0, 0, 0, 0, 0, 0, 0, 0, 0, 0, 0, 0, 2, 2, 2, 0, 1, 1, 1, 1, 1, 1, 1, 1, 1, 1, 1, 1, 1, 1, 1, 1, 1, 1, 1, 1, 1, 1, 1, 1, 1, 1, 1, 1, 1, 1, 1, 1, 1, 1, 1, 1, 1, 1, 1, 1, 1, 1, 1, 1, 1, 2, 1, 1, 1, 1, 1, 1, 1, 1, 1, 1, 1, 1, 1, 1, 1, 1, 1, 1, 1, 1, 1, 1, 1, 1, 1, 1, 1, 1, 1, 1, 1, 1, 1, 1, 1, 1, 1, 1, 1, 1, 1, 1, 1, 1, 1, 1, 1, 1, 0, 1, 0, 0, 1, 0, 0, 1, 1, 1, 1, 1, 1, 1, 1, 1, 1, 1, 1, 0, 1, 1, 1, 1, 1, 1, 1, 1, 1, 1, 1, 0, 0, 0, 1, 0, 1, 0, 1, 1, 1, 1, 1, 1, 1, 1, 1, 2, 2, 1, 1, 1, 1, 0, 2, 2, 1, 1, 1, 0, 0, 0, 0, 0, 0, 0, 0, 0, 0, 0, 0, 0, 0, 0, 0, 0, 0, 0, 0, 0, 0, 0, 0, 0, 0, 0, 0, 0, 0, 0, 0, 0, 0, 0, 0, 0, 0, 0, 0, 0, 0, 0, 0, 0, 0, 0, 0, 0, 0, 0, 0, 0, 0, 0, 0, 0, 0, 0, 0, 0, 0, 0, 0, 0, 0, 0, 0, 0, 0, 0, 0, 0, 1, 1, 1, 1, 1, 1, 1, 1, 1, 1, 1, 1, 1, 1, 1, 1, 1, 1, 1, 1, 1, 1, 1, 1, 1, 1, 1, 1, 1, 1, 1, 1, 1, 1, 1, 1, 1, 1, 1, 1, 1, 1, 1, 1, 1, 1, 1, 1, 1, 1, 1, 1, 1, 1, 1, 0, 0, 0, 0, 0, 0, 0, 0, 0, 0, 0, 0, 0, 0, 2, 2, 2, 2, 2, 2, 2, 2, 2, 2, 2, 2, 2, 2, 2, 2, 2, 2, 2, 2, 2, 2, 2, 2, 2, 2, 2, 2, 2, 2, 2, 2, 2, 0, 2, 2, 2, 2, 2, 2, 1, 1, 2, 1, 1, 2, 2, 2, 2, 2, 2, 2, 2, 0, 2, 2, 2, 2, 2, 2, 1, 2, 2, 2, 2, 2, 2, 1, 2, 1, 2, 2, 2, 2, 2, 2, 2, 2, 2, 2, 2, 2, 2, 2, 2, 2, 2, 2, 2, 2, 2, 2, 2, 2, 2, 2, 2, 2, 2, 2, 2, 2, 1, 1, 1, 2, 2, 2, 2, 2, 1, 1, 2, 2, 1, 2, 2, 2, 2, 2, 2, 2, 2, 2, 2, 0, 2, 1, 2, 2, 2, 2, 2, 2, 2, 2, 1, 2, 2, 2, 2, 2, 2, 2, 2, 2, 1, 2, 2, 2, 2, 2, 2, 0, 0, 2, 0, 2, 0, 2, 2, 2, 2, 2, 2, 2, 2, 2, 2, 2, 2, 2, 2, 2, 2, 2, 0, 2, 0, 2, 0, 2, 2, 2, 2, 2, 2, 2, 2, 2, 2, 2, 2, 2, 2, 2, 2, 2, 2, 2, 2, 2, 2, 2, 2, 0, 0, 2, 2, 0, 2, 0, 2, 2, 2, 2, 2, 2, 2, 2, 2, 2, 2, 2, 2, 0, 2, 2, 2, 2, 2, 2, 2, 2, 0, 0, 2, 2, 2, 2, 2, 2, 2, 2, 0, 2, 2, 2, 2, 2])
_k = set([(2, 532), (2, 1431), (2, 1433), (7, 132), (7, 142), (9, 132), (9, 1486), (11, 293), (11, 820), (13, 135), (13, 136), (17, 169), (17, 174), (20, 288), (20, 838), (22, 153), (22, 155), (28, 169), (28, 282), (29, 173), (29, 281), (31, 280), (31, 900), (43, 208), (43, 269), (56, 269), (56, 897), (67, 209), (67, 280), (68, 176), (68, 281), (69, 168), (69, 282), (75, 155), (75, 288), (80, 136), (80, 293), (123, 358), (123, 365), (124, 357), (124, 363), (125, 356), (125, 360), (126, 356), (126, 409), (127, 410), (127, 1053), (129, 357), (129, 360), (135, 463), (136, 363), (138, 356), (138, 364), (140, 363), (140, 414), (142, 365), (142, 467), (143, 359), (143, 366), (144, 366), (144, 633), (144, 1487), (144, 1490), (146, 366), (146, 417), (149, 418), (149, 1074), (151, 369), (151, 371), (152, 368), (152, 373), (153, 357), (153, 370), (154, 370), (154, 371), (155, 372), (155, 500), (156, 372), (156, 373), (168, 748), (169, 359), (173, 174), (173, 380), (176, 747), (186, 1548), (186, 1549), (186, 1554), (194, 1549), (194, 1550), (194, 1555), (197, 393), (197, 394), (201, 395), (201, 396), (203, 394), (203, 395), (204, 208), (204, 396), (205, 397), (205, 398), (206, 437), (206, 1106), (207, 398), (207, 438), (208, 393), (209, 397), (209, 489), (212, 369), (212, 404), (216, 368), (216, 1626), (217, 400), (217, 404), (219, 402), (219, 403), (220, 405), (220, 418), (221, 401), (221, 402), (222, 406), (222, 407), (224, 403), (224, 406), (225, 400), (225, 407), (227, 409), (227, 1055), (228, 358), (228, 410), (232, 414), (232, 1063), (235, 417), (235, 1069), (236, 369), (236, 677), (239, 1078), (239, 1594), (239, 1597), (255, 397), (255, 437), (256, 438), (256, 1105), (258, 401), (258, 668), (258, 1629), (262, 443), (262, 444), (263, 440), (263, 442), (264, 441), (264, 442), (266, 439), (266, 444), (267, 441), (267, 443), (268, 405), (268, 439), (308, 544), (308, 1393), (309, 409), (309, 536), (310, 356), (310, 531), (312, 415), (312, 537), (313, 364), (313, 538), (314, 546), (314, 578), (358, 570), (358, 571), (361, 467), (361, 1406), (363, 504), (364, 1408), (365, 568), (380, 571), (398, 489), (401, 1625), (401, 1630), (418, 677), (440, 668), (440, 1627), (440, 1632), (445, 561), (446, 562), (447, 527), (448, 530), (449, 529), (451, 528), (461, 466), (461, 467), (463, 466), (500, 504), (511, 519), (511, 536), (512, 522), (512, 531), (513, 520), (513, 537), (514, 521), (514, 538), (519, 527), (520, 528), (521, 529), (522, 530), (532, 1432), (532, 1434), (544, 553), (546, 554), (553, 561), (554, 562), (568, 1394), (568, 1395), (568, 1398), (570, 578), (628, 651), (628, 1360), (632, 633), (632, 635), (632, 654), (633, 646), (633, 1486), (633, 1491), (634, 646), (634, 647), (635, 636), (635, 658), (636, 639), (637, 638), (637, 1348), (638, 641), (639, 640), (640, 641), (640, 648), (644, 646), (644, 651), (647, 648), (653, 654), (653, 655), (655, 656), (656, 657), (657, 658), (668, 1631), (680, 1057), (680, 1583), (680, 1589), (686, 815), (686, 827), (688, 815), (688, 1456), (690, 820), (690, 984), (692, 819), (692, 1478), (696, 859), (696, 863), (699, 838), (699, 979), (701, 845), (701, 847), (701, 1440), (701, 1441), (701, 1445), (707, 859), (707, 973), (708, 862), (708, 972), (710, 900), (710, 971), (714, 940), (714, 1138), (714, 1542), (722, 898), (722, 960), (728, 915), (728, 952), (728, 1561), (735, 897), (735, 960), (742, 1540), (742, 1541), (742, 1544), (746, 899), (746, 946), (746, 971), (746, 1450), (746, 1452), (747, 972), (748, 973), (754, 847), (754, 979), (759, 819), (759, 984), (761, 1643), (761, 1644), (761, 1649), (766, 1505), (766, 1506), (766, 1507), (787, 1505), (787, 1506), (787, 1509), (801, 1051), (801, 1067), (802, 1050), (802, 1062), (802, 1438), (802, 1439), (802, 1446), (803, 1049), (803, 1057), (804, 1049), (804, 1116), (805, 1053), (805, 1117), (813, 1059), (813, 1066), (818, 1170), (818, 1346), (818, 1479), (818, 1482), (819, 1062), (824, 1062), (824, 1121), (827, 1067), (827, 1173), (828, 1052), (828, 1068), (831, 1068), (831, 1456), (833, 1068), (833, 1124), (836, 1074), (836, 1125), (840, 1072), (840, 1083), (845, 1050), (847, 1082), (847, 1207), (848, 1082), (848, 1083), (850, 1083), (850, 1128), (850, 1601), (859, 1052), (862, 863), (862, 1087), (881, 1099), (881, 1100), (887, 1101), (887, 1102), (891, 1100), (891, 1101), (892, 898), (892, 1102), (893, 1103), (893, 1104), (894, 1106), (894, 1144), (896, 1104), (896, 1145), (898, 1099), (899, 1103), (899, 1197), (903, 1073), (903, 1113), (907, 1072), (907, 1109), (909, 1108), (909, 1113), (911, 1111), (911, 1112), (912, 1114), (912, 1125), (914, 1109), (914, 1111), (915, 1558), (915, 1563), (916, 952), (916, 1007), (916, 1112), (916, 1569), (918, 1055), (918, 1116), (919, 1051), (919, 1117), (923, 1063), (923, 1121), (926, 1069), (926, 1124), (927, 1073), (927, 1389), (930, 1078), (930, 1128), (930, 1599), (940, 1540), (940, 1543), (946, 1144), (946, 1451), (946, 1453), (947, 1105), (947, 1145), (952, 1562), (953, 1150), (953, 1151), (954, 1147), (954, 1149), (955, 1148), (955, 1149), (957, 1146), (957, 1151), (958, 1148), (958, 1150), (959, 1114), (959, 1146), (997, 1251), (997, 1280), (998, 1252), (998, 1286), (999, 1116), (999, 1244), (1000, 1049), (1000, 1239), (1003, 1066), (1003, 1246), (1004, 1254), (1004, 1287), (1007, 1560), (1007, 1568), (1049, 1495), (1051, 1278), (1051, 1279), (1057, 1579), (1057, 1585), (1059, 1173), (1062, 1211), (1066, 1494), (1067, 1276), (1078, 1596), (1083, 1591), (1083, 1603), (1087, 1279), (1103, 1450), (1104, 1197), (1108, 1559), (1123, 1275), (1125, 1389), (1128, 1602), (1138, 1541), (1138, 1545), (1152, 1269), (1153, 1270), (1154, 1235), (1155, 1238), (1156, 1237), (1159, 1267), (1168, 1172), (1168, 1173), (1170, 1172), (1207, 1211), (1219, 1227), (1219, 1244), (1220, 1230), (1220, 1239), (1222, 1229), (1222, 1246), (1227, 1235), (1229, 1237), (1230, 1238), (1251, 1259), (1252, 1261), (1254, 1262), (1259, 1267), (1261, 1269), (1262, 1270), (1275, 1280), (1276, 1286), (1278, 1287), (1337, 1360), (1337, 1364), (1342, 1345), (1342, 1367), (1342, 1457), (1343, 1357), (1343, 1458), (1344, 1357), (1344, 1358), (1345, 1346), (1345, 1371), (1346, 1350), (1346, 1478), (1346, 1483), (1347, 1348), (1347, 1349), (1349, 1352), (1350, 1351), (1351, 1352), (1351, 1468), (1355, 1357), (1355, 1364), (1358, 1359), (1359, 1467), (1366, 1367), (1366, 1368), (1368, 1369), (1369, 1370), (1370, 1371), (1391, 1393), (1391, 1395), (1391, 1401), (1392, 1394), (1392, 1396), (1392, 1400), (1393, 1396), (1393, 1399), (1394, 1402), (1395, 1403), (1396, 1404), (1397, 1398), (1397, 1399), (1397, 1400), (1397, 1401), (1398, 1402), (1398, 1403), (1399, 1401), (1399, 1404), (1400, 1402), (1400, 1404), (1401, 1403), (1405, 1406), (1405, 1408), (1405, 1412), (1406, 1407), (1406, 1414), (1407, 1409), (1407, 1410), (1408, 1409), (1408, 1413), (1409, 1415), (1410, 1411), (1410, 1414), (1410, 1415), (1411, 1412), (1411, 1413), (1411, 1414), (1412, 1413), (1412, 1414), (1413, 1415), (1416, 1417), (1416, 1420), (1416, 1427), (1417, 1418), (1417, 1422), (1418, 1421), (1418, 1428), (1419, 1420), (1419, 1421), (1419, 1425), (1420, 1424), (1421, 1429), (1422, 1423), (1422, 1427), (1422, 1428), (1423, 1424), (1423, 1426), (1423, 1427), (1424, 1425), (1424, 1427), (1425, 1426), (1425, 1429), (1426, 1428), (1426, 1429), (1428, 1429), (1430, 1431), (1430, 1432), (1430, 1435), (1431, 1436), (1432, 1437), (1433, 1434), (1433, 1436), (1434, 1435), (1434, 1437), (1435, 1436), (1435, 1437), (1438, 1440), (1438, 1447), (1439, 1441), (1439, 1444), (1440, 1448), (1441, 1449), (1442, 1443), (1442, 1445), (1442, 1448), (1442, 1449), (1443, 1444), (1443, 1446), (1443, 1447), (1444, 1446), (1444, 1449), (1445, 1448), (1445, 1449), (1446, 1447), (1447, 1448), (1450, 1451), (1450, 1454), (1451, 1455), (1452, 1453), (1452, 1454), (1453, 1454), (1453, 1455), (1454, 1455), (1456, 1457), (1456, 1458), (1456, 1463), (1457, 1459), (1457, 1460), (1458, 1459), (1458, 1461), (1459, 1462), (1460, 1461), (1460, 1462), (1460, 1463), (1461, 1462), (1461, 1463), (1464, 1465), (1464, 1466), (1464, 1477), (1465, 1468), (1465, 1471), (1466, 1470), (1466, 1472), (1467, 1469), (1467, 1470), (1467, 1473), (1468, 1469), (1468, 1474), (1469, 1475), (1470, 1476), (1471, 1472), (1471, 1474), (1471, 1477), (1472, 1476), (1472, 1477), (1473, 1474), (1473, 1475), (1473, 1476), (1474, 1475), (1478, 1480), (1478, 1481), (1479, 1480), (1479, 1484), (1480, 1485), (1481, 1482), (1481, 1483), (1481, 1485), (1482, 1483), (1482, 1484), (1484, 1485), (1486, 1488), (1486, 1489), (1487, 1488), (1487, 1492), (1488, 1493), (1489, 1490), (1489, 1491), (1489, 1493), (1490, 1491), (1490, 1492), (1492, 1493), (1494, 1496), (1494, 1497), (1494, 1503), (1495, 1496), (1495, 1498), (1495, 1502), (1496, 1499), (1497, 1498), (1497, 1501), (1498, 1504), (1499, 1500), (1499, 1502), (1499, 1503), (1500, 1501), (1500, 1502), (1500, 1503), (1501, 1503), (1501, 1504), (1502, 1504), (1505, 1510), (1506, 1511), (1507, 1508), (1507, 1510), (1507, 1511), (1508, 1509), (1508, 1510), (1508, 1511), (1509, 1510), (1509, 1511), (1512, 1514), (1512, 1515), (1512, 1526), (1513, 1514), (1513, 1515), (1513, 1527), (1514, 1524), (1515, 1525), (1516, 1518), (1516, 1519), (1516, 1520), (1517, 1518), (1517, 1519), (1517, 1521), (1518, 1522), (1519, 1523), (1520, 1521), (1520, 1522), (1520, 1523), (1521, 1522), (1521, 1523), (1524, 1525), (1524, 1526), (1524, 1527), (1525, 1526), (1525, 1527), (1528, 1531), (1528, 1532), (1528, 1539), (1529, 1531), (1529, 1533), (1529, 1534), (1530, 1532), (1530, 1533), (1530, 1535), (1531, 1536), (1532, 1537), (1533, 1538), (1534, 1535), (1534, 1536), (1534, 1538), (1535, 1537), (1535, 1538), (1536, 1537), (1536, 1539), (1537, 1539), (1540, 1546), (1541, 1547), (1542, 1543), (1542, 1545), (1543, 1544), (1543, 1545), (1543, 1546), (1544, 1546), (1544, 1547), (1545, 1547), (1548, 1550), (1548, 1556), (1549, 1553), (1550, 1551), (1551, 1552), (1551, 1555), (1551, 1556), (1552, 1553), (1552, 1554), (1552, 1555), (1553, 1554), (1553, 1555), (1554, 1556), (1557, 1559), (1557, 1560), (1557, 1573), (1558, 1559), (1558, 1565), (1559, 1572), (1560, 1574), (1561, 1562), (1561, 1563), (1561, 1564), (1562, 1569), (1562, 1571), (1563, 1565), (1563, 1570), (1564, 1567), (1564, 1570), (1564, 1571), (1565, 1566), (1565, 1572), (1566, 1567), (1566, 1570), (1566, 1572), (1567, 1569), (1567, 1575), (1567, 1576), (1568, 1569), (1568, 1574), (1568, 1576), (1568, 1578), (1569, 1571), (1572, 1573), (1573, 1574), (1573, 1575), (1573, 1578), (1574, 1578), (1575, 1577), (1576, 1577), (1577, 1578), (1579, 1582), (1579, 1586), (1580, 1581), (1580, 1582), (1580, 1587), (1581, 1583), (1581, 1588), (1582, 1590), (1583, 1584), (1584, 1585), (1584, 1588), (1584, 1589), (1585, 1586), (1585, 1588), (1585, 1589), (1586, 1587), (1586, 1590), (1587, 1588), (1587, 1590), (1591, 1592), (1591, 1600), (1592, 1593), (1592, 1604), (1593, 1594), (1593, 1598), (1594, 1595), (1595, 1596), (1595, 1597), (1595, 1598), (1596, 1597), (1596, 1599), (1598, 1599), (1598, 1604), (1599, 1602), (1600, 1601), (1600, 1603), (1600, 1604), (1601, 1602), (1601, 1603), (1602, 1604), (1605, 1607), (1605, 1608), (1605, 1615), (1606, 1607), (1606, 1608), (1606, 1616), (1607, 1618), (1608, 1617), (1609, 1612), (1609, 1613), (1609, 1619), (1610, 1612), (1610, 1614), (1610, 1620), (1611, 1613), (1611, 1614), (1611, 1624), (1612, 1623), (1613, 1621), (1614, 1622), (1615, 1616), (1615, 1617), (1615, 1618), (1616, 1617), (1616, 1618), (1619, 1620), (1619, 1621), (1619, 1623), (1620, 1622), (1620, 1623), (1621, 1622), (1621, 1624), (1622, 1624), (1625, 1626), (1625, 1634), (1626, 1627), (1626, 1633), (1627, 1628), (1628, 1629), (1628, 1632), (1628, 1633), (1629, 1630), (1629, 1631), (1630, 1633), (1630, 1634), (1631, 1632), (1633, 1634), (1635, 1636), (1635, 1637), (1635, 1641), (1636, 1638), (1636, 1639), (1637, 1638), (1637, 1640), (1638, 1642), (1639, 1640), (1639, 1641), (1639, 1642), (1640, 1641), (1640, 1642), (1643, 1646), (1643, 1651), (1644, 1645), (1644, 1650), (1645, 1646), (1645, 1647), (1646, 1652), (1647, 1648), (1647, 1650), (1647, 1652), (1648, 1649), (1648, 1650), (1648, 1651), (1649, 1650), (1649, 1651), (1651, 1652)])
me_cube.attributes.new('sharp_edge', 'BOOLEAN', 'EDGE').data.foreach_set('value', [ (min(e.vertices), max(e.vertices)) in _k for e in me_cube.edges])
me_cube.materials.append(mat_material)
me_cube.materials.append(mat_material_001)
me_cube.materials.append(mat_material_002)
me_cube.use_remesh_preserve_volume = False
me_cube.use_remesh_preserve_attributes = False
me_cube.use_mirror_vertex_groups = False
me_cube.update()

# ---- objects
ob_cube = bpy.data.objects.new('Cube', me_cube)

# ---- transforms, parenting, visibility, modifiers, constraints
ob_cube.location = (0.0, 0.0, 0.0)
ob_cube.lineart.crease_threshold = 0.0
_m = ob_cube.modifiers.new('EdgeSplit', 'EDGE_SPLIT')

# ---- collection membership
col_collection_1.objects.link(ob_cube)

# ---- scene / render settings (as saved in the file)
scene.frame_start = 1; scene.frame_end = 250; scene.frame_set(1)
scene.render.engine = 'BLENDER_EEVEE_NEXT'
scene.render.resolution_percentage = 50
scene.render.dither_intensity = 0.0
scene.cycles.use_denoising = False
scene.cycles.samples = 128
scene.cycles.sampling_pattern = 'TABULATED_SOBOL'
scene.cycles.use_adaptive_sampling = False
scene.cycles.use_light_tree = False
scene.cycles.blur_glossy = 0.0
scene.cycles.sample_clamp_indirect = 0.0
scene.view_settings.view_transform = 'Standard'
bpy.context.view_layer.update()

# ---- added for rendering (the .blend has no active camera and no usable light): camera, sun
cam_auto = bpy.data.cameras.new('AutoCamera')
cam_auto.lens = 50.0
cam_auto.sensor_width = 36.0
cam_auto.clip_end = 1000.0
ob_auto_camera = bpy.data.objects.new('AutoCamera', cam_auto)
scene.collection.objects.link(ob_auto_camera)
ob_auto_camera.location = (3.71267, -4.59125, 4.4853)
ob_auto_camera.rotation_euler = (1.09748, -7.21219e-08, 0.694738)
scene.camera = ob_auto_camera
light_auto_sun = bpy.data.lights.new('AutoSun', 'SUN')
light_auto_sun.energy = 3.0
light_auto_sun.angle = 0.0523599
ob_auto_sun = bpy.data.objects.new('AutoSun', light_auto_sun)
scene.collection.objects.link(ob_auto_sun)
ob_auto_sun.rotation_euler = (0.872665, 0.174533, 0.523599)
bpy.context.view_layer.update()
